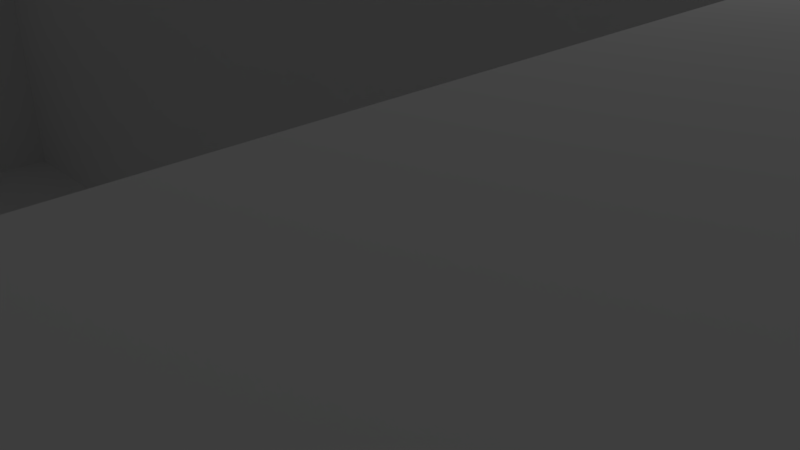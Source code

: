 # Source: Map_0.2.blend  (saved by Blender 2.79.0; exported with 4.5.12 LTS)
import bpy
from mathutils import Matrix  # noqa: F401  (used for matrix-valued properties, if any)

bpy.ops.wm.read_factory_settings(use_empty=True)
scene = bpy.context.scene
scene.name = 'Scene'

# ---- collections
col_collection_1 = bpy.data.collections.new('Collection 1'); scene.collection.children.link(col_collection_1)

# ---- materials (node trees are filled in below, after node groups)
mat_material = bpy.data.materials.new('Material')
mat_material.alpha_threshold = 0.0
mat_material.use_transparent_shadow = False
mat_material.roughness = 0.5
mat_material.line_color = (0.0, 0.0, 0.0, 1.0)

# ---- material node trees

# ---- world
world_world = bpy.data.worlds.new('World'); scene.world = world_world
world_world.color = (0.05088, 0.05088, 0.05088)
world_world.use_sun_shadow = False
world_world.sun_shadow_jitter_overblur = 0.0
world_world.cycles.sampling_method = 'MANUAL'

# ---- cameras
cam_camera = bpy.data.cameras.new('Camera')
cam_camera.clip_end = 100.0
cam_camera.lens = 35.0
cam_camera.sensor_width = 32.0
cam_camera.sensor_height = 18.0
cam_camera.ortho_scale = 7.314
cam_camera.dof.focus_distance = 0.0
cam_camera.dof.aperture_fstop = 128.0

# ---- lights
light_lamp = bpy.data.lights.new('Lamp', 'POINT')
light_lamp.transmission_factor = 0.0
light_lamp.cutoff_distance = 30.0
light_lamp.energy = 100.0
light_lamp.shadow_buffer_clip_start = 1.001
light_lamp.shadow_soft_size = 0.1
light_lamp.shadow_maximum_resolution = 0.006
light_lamp.use_absolute_resolution = True

# ---- meshes
me_cube = bpy.data.meshes.new('Cube')
me_cube.from_pydata([(1.0, 1.0, -1.0), (1.0, -1.0, -1.0), (-1.0, -1.0, -1.0), (-1.0, 1.0, -1.0), (1.0, 1.0, 1.0), (1.0, -1.0, 1.0), (-1.0, -1.0, 1.0), (-1.0, 1.0, 1.0), (1.0, 0.932, -1.0), (1.0, 0.8653, -1.0), (1.0, 0.7986, -1.0), (1.0, 0.732, -1.0), (1.0, 0.6653, -1.0), (1.0, 0.5986, -1.0), (1.0, 0.532, -1.0), (1.0, 0.4653, -1.0), (1.0, 0.3986, -1.0), (1.0, 0.332, -1.0), (1.0, 0.2653, -1.0), (1.0, 0.1986, -1.0), (1.0, 0.132, -1.0), (1.0, 0.0653, -1.0), (1.0, -0.00137, -1.0), (1.0, -0.06804, -1.0), (1.0, -0.1347, -1.0), (1.0, -0.2014, -1.0), (1.0, -0.268, -1.0), (1.0, -0.3347, -1.0), (1.0, -0.4014, -1.0), (1.0, -0.468, -1.0), (1.0, -0.5347, -1.0), (1.0, -0.6014, -1.0), (1.0, -0.668, -1.0), (1.0, -0.7347, -1.0), (1.0, -0.8014, -1.0), (1.0, -0.868, -1.0), (1.0, -0.9347, -1.0), (-1.0, -0.9347, -1.0), (-1.0, -0.868, -1.0), (-1.0, -0.8014, -1.0), (-1.0, -0.7347, -1.0), (-1.0, -0.668, -1.0), (-1.0, -0.6014, -1.0), (-1.0, -0.5347, -1.0), (-1.0, -0.468, -1.0), (-1.0, -0.4014, -1.0), (-1.0, -0.3347, -1.0), (-1.0, -0.268, -1.0), (-1.0, -0.2014, -1.0), (-1.0, -0.1347, -1.0), (-1.0, -0.06804, -1.0), (-1.0, -0.00137, -1.0), (-1.0, 0.0653, -1.0), (-1.0, 0.132, -1.0), (-1.0, 0.1986, -1.0), (-1.0, 0.2653, -1.0), (-1.0, 0.332, -1.0), (-1.0, 0.3986, -1.0), (-1.0, 0.4653, -1.0), (-1.0, 0.532, -1.0), (-1.0, 0.5986, -1.0), (-1.0, 0.6653, -1.0), (-1.0, 0.732, -1.0), (-1.0, 0.7986, -1.0), (-1.0, 0.8653, -1.0), (-1.0, 0.932, -1.0), (1.0, 0.932, 1.0), (1.0, 0.8653, 1.0), (1.0, 0.7986, 1.0), (1.0, 0.732, 1.0), (1.0, 0.6653, 1.0), (1.0, 0.5986, 1.0), (1.0, 0.532, 1.0), (1.0, 0.4653, 1.0), (1.0, 0.3986, 1.0), (1.0, 0.332, 1.0), (1.0, 0.2653, 1.0), (1.0, 0.1986, 1.0), (1.0, 0.132, 1.0), (1.0, 0.0653, 1.0), (1.0, -0.00137, 1.0), (1.0, -0.06804, 1.0), (1.0, -0.1347, 1.0), (1.0, -0.2014, 1.0), (1.0, -0.268, 1.0), (1.0, -0.3347, 1.0), (1.0, -0.4014, 1.0), (1.0, -0.468, 1.0), (1.0, -0.5347, 1.0), (1.0, -0.6014, 1.0), (1.0, -0.668, 1.0), (1.0, -0.7347, 1.0), (1.0, -0.8014, 1.0), (1.0, -0.868, 1.0), (1.0, -0.9347, 1.0), (-1.0, -0.9347, 1.0), (-1.0, -0.868, 1.0), (-1.0, -0.8014, 1.0), (-1.0, -0.7347, 1.0), (-1.0, -0.668, 1.0), (-1.0, -0.6014, 1.0), (-1.0, -0.5347, 1.0), (-1.0, -0.468, 1.0), (-1.0, -0.4014, 1.0), (-1.0, -0.3347, 1.0), (-1.0, -0.268, 1.0), (-1.0, -0.2014, 1.0), (-1.0, -0.1347, 1.0), (-1.0, -0.06804, 1.0), (-1.0, -0.00137, 1.0), (-1.0, 0.0653, 1.0), (-1.0, 0.132, 1.0), (-1.0, 0.1986, 1.0), (-1.0, 0.2653, 1.0), (-1.0, 0.332, 1.0), (-1.0, 0.3986, 1.0), (-1.0, 0.4653, 1.0), (-1.0, 0.532, 1.0), (-1.0, 0.5986, 1.0), (-1.0, 0.6653, 1.0), (-1.0, 0.732, 1.0), (-1.0, 0.7986, 1.0), (-1.0, 0.8653, 1.0), (-1.0, 0.932, 1.0), (0.9048, 1.0, -1.0), (0.8095, 1.0, -1.0), (0.7143, 1.0, -1.0), (0.619, 1.0, -1.0), (0.5238, 1.0, -1.0), (0.4286, 1.0, -1.0), (0.3333, 1.0, -1.0), (0.2381, 1.0, -1.0), (0.1429, 1.0, -1.0), (0.04762, 1.0, -1.0), (-0.04762, 1.0, -1.0), (-0.1429, 1.0, -1.0), (-0.2381, 1.0, -1.0), (-0.3333, 1.0, -1.0), (-0.4286, 1.0, -1.0), (-0.5238, 1.0, -1.0), (-0.619, 1.0, -1.0), (-0.7143, 1.0, -1.0), (-0.8095, 1.0, -1.0), (-0.9048, 1.0, -1.0), (0.9048, -1.0, -1.0), (0.8095, -1.0, -1.0), (0.7143, -1.0, -1.0), (0.619, -1.0, -1.0), (0.5238, -1.0, -1.0), (0.4286, -1.0, -1.0), (0.3333, -1.0, -1.0), (0.2381, -1.0, -1.0), (0.1429, -1.0, -1.0), (0.04762, -1.0, -1.0), (-0.04762, -1.0, -1.0), (-0.1429, -1.0, -1.0), (-0.2381, -1.0, -1.0), (-0.3333, -1.0, -1.0), (-0.4286, -1.0, -1.0), (-0.5238, -1.0, -1.0), (-0.619, -1.0, -1.0), (-0.7143, -1.0, -1.0), (-0.8095, -1.0, -1.0), (-0.9048, -1.0, -1.0), (0.9048, 1.0, 1.0), (0.8095, 1.0, 1.0), (0.7143, 1.0, 1.0), (0.619, 1.0, 1.0), (0.5238, 1.0, 1.0), (0.4286, 1.0, 1.0), (0.3333, 1.0, 1.0), (0.2381, 1.0, 1.0), (0.1429, 1.0, 1.0), (0.04762, 1.0, 1.0), (-0.04762, 1.0, 1.0), (-0.1429, 1.0, 1.0), (-0.2381, 1.0, 1.0), (-0.3333, 1.0, 1.0), (-0.4286, 1.0, 1.0), (-0.5238, 1.0, 1.0), (-0.619, 1.0, 1.0), (-0.7143, 1.0, 1.0), (-0.8095, 1.0, 1.0), (-0.9048, 1.0, 1.0), (0.9048, -1.0, 1.0), (0.8095, -1.0, 1.0), (0.7143, -1.0, 1.0), (0.619, -1.0, 1.0), (0.5238, -1.0, 1.0), (0.4286, -1.0, 1.0), (0.3333, -1.0, 1.0), (0.2381, -1.0, 1.0), (0.1429, -1.0, 1.0), (0.04762, -1.0, 1.0), (-0.04762, -1.0, 1.0), (-0.1429, -1.0, 1.0), (-0.2381, -1.0, 1.0), (-0.3333, -1.0, 1.0), (-0.4286, -1.0, 1.0), (-0.5238, -1.0, 1.0), (-0.619, -1.0, 1.0), (-0.7143, -1.0, 1.0), (-0.8095, -1.0, 1.0), (-0.9048, -1.0, 1.0), (-0.9048, 0.932, 1.0), (-0.8095, 0.932, 1.0), (-0.7143, 0.932, 1.0), (-0.619, 0.932, 1.0), (-0.5238, 0.932, 1.0), (-0.4286, 0.932, 1.0), (-0.3333, 0.932, 1.0), (-0.2381, 0.932, 1.0), (-0.1429, 0.932, 1.0), (-0.04762, 0.932, 1.0), (0.04762, 0.932, 1.0), (0.1429, 0.932, 1.0), (0.2381, 0.932, 1.0), (0.3333, 0.932, 1.0), (0.4286, 0.932, 1.0), (0.5238, 0.932, 1.0), (0.619, 0.932, 1.0), (0.7143, 0.932, 1.0), (0.8095, 0.932, 1.0), (0.9048, 0.932, 1.0), (-0.9048, 0.8653, 1.0), (-0.8095, 0.8653, 1.0), (-0.7143, 0.8653, 1.0), (-0.619, 0.8653, 1.0), (-0.5238, 0.8653, 1.0), (-0.4286, 0.8653, 1.0), (-0.3333, 0.8653, 1.0), (-0.2381, 0.8653, 1.0), (-0.1429, 0.8653, 1.0), (-0.04762, 0.8653, 1.0), (0.04762, 0.8653, 1.0), (0.1429, 0.8653, 1.0), (0.2381, 0.8653, 1.0), (0.3333, 0.8653, 1.0), (0.4286, 0.8653, 1.0), (0.5238, 0.8653, 1.0), (0.619, 0.8653, 1.0), (0.7143, 0.8653, 1.0), (0.8095, 0.8653, 1.0), (0.9048, 0.8653, 1.0), (-0.9048, 0.7986, 1.0), (-0.8095, 0.7986, 1.0), (-0.7143, 0.7986, 1.0), (-0.619, 0.7986, 1.0), (-0.5238, 0.7986, 1.0), (-0.4286, 0.7986, 1.0), (-0.3333, 0.7986, 1.0), (-0.2381, 0.7986, 1.0), (-0.1429, 0.7986, 1.0), (-0.04762, 0.7986, 1.0), (0.04762, 0.7986, 1.0), (0.1429, 0.7986, 1.0), (0.2381, 0.7986, 1.0), (0.3333, 0.7986, 1.0), (0.4286, 0.7986, 1.0), (0.5238, 0.7986, 1.0), (0.619, 0.7986, 1.0), (0.7143, 0.7986, 1.0), (0.8095, 0.7986, 1.0), (0.9048, 0.7986, 1.0), (-0.9048, 0.732, 1.0), (-0.8095, 0.732, 1.0), (-0.7143, 0.732, 1.0), (-0.619, 0.732, 1.0), (-0.5238, 0.732, 1.0), (-0.4286, 0.732, 1.0), (-0.3333, 0.732, 1.0), (-0.2381, 0.732, 1.0), (-0.1429, 0.732, 1.0), (-0.04762, 0.732, 1.0), (0.04762, 0.732, 1.0), (0.1429, 0.732, 1.0), (0.2381, 0.732, 1.0), (0.3333, 0.732, 1.0), (0.4286, 0.732, 1.0), (0.5238, 0.732, 1.0), (0.619, 0.732, 1.0), (0.7143, 0.732, 1.0), (0.8095, 0.732, 1.0), (0.9048, 0.732, 1.0), (-0.9048, 0.6653, 1.0), (-0.8095, 0.6653, 1.0), (-0.7143, 0.6653, 1.0), (-0.619, 0.6653, 1.0), (-0.5238, 0.6653, 1.0), (-0.4286, 0.6653, 1.0), (-0.3333, 0.6653, 1.0), (-0.2381, 0.6653, 1.0), (-0.1429, 0.6653, 1.0), (-0.04762, 0.6653, 1.0), (0.04762, 0.6653, 1.0), (0.1429, 0.6653, 1.0), (0.2381, 0.6653, 1.0), (0.3333, 0.6653, 1.0), (0.4286, 0.6653, 1.0), (0.5238, 0.6653, 1.0), (0.619, 0.6653, 1.0), (0.7143, 0.6653, 1.0), (0.8095, 0.6653, 1.0), (0.9048, 0.6653, 1.0), (-0.9048, 0.5986, 1.0), (-0.8095, 0.5986, 1.0), (-0.7143, 0.5986, 1.0), (-0.619, 0.5986, 1.0), (-0.5238, 0.5986, 1.0), (-0.4286, 0.5986, 1.0), (-0.3333, 0.5986, 1.0), (-0.2381, 0.5986, 1.0), (-0.1429, 0.5986, 1.0), (-0.04762, 0.5986, 1.0), (0.04762, 0.5986, 1.0), (0.1429, 0.5986, 1.0), (0.2381, 0.5986, 1.0), (0.3333, 0.5986, 1.0), (0.4286, 0.5986, 1.0), (0.5238, 0.5986, 1.0), (0.619, 0.5986, 1.0), (0.7143, 0.5986, 1.0), (0.8095, 0.5986, 1.0), (0.9048, 0.5986, 1.0), (-0.9048, 0.532, 1.0), (-0.8095, 0.532, 1.0), (-0.7143, 0.532, 1.0), (-0.619, 0.532, 1.0), (-0.5238, 0.532, 1.0), (-0.4286, 0.532, 1.0), (-0.3333, 0.532, 1.0), (-0.2381, 0.532, 1.0), (-0.1429, 0.532, 1.0), (-0.04762, 0.532, 1.0), (0.04762, 0.532, 1.0), (0.1429, 0.532, 1.0), (0.2381, 0.532, 1.0), (0.3333, 0.532, 1.0), (0.4286, 0.532, 1.0), (0.5238, 0.532, 1.0), (0.619, 0.532, 1.0), (0.7143, 0.532, 1.0), (0.8095, 0.532, 1.0), (0.9048, 0.532, 1.0), (-0.9048, 0.4653, 1.0), (-0.8095, 0.4653, 1.0), (-0.7143, 0.4653, 1.0), (-0.619, 0.4653, 1.0), (-0.5238, 0.4653, 1.0), (-0.4286, 0.4653, 1.0), (-0.3333, 0.4653, 1.0), (-0.2381, 0.4653, 1.0), (-0.1429, 0.4653, 1.0), (-0.04762, 0.4653, 1.0), (0.04762, 0.4653, 1.0), (0.1429, 0.4653, 1.0), (0.2381, 0.4653, 1.0), (0.3333, 0.4653, 1.0), (0.4286, 0.4653, 1.0), (0.5238, 0.4653, 1.0), (0.619, 0.4653, 1.0), (0.7143, 0.4653, 1.0), (0.8095, 0.4653, 1.0), (0.9048, 0.4653, 1.0), (-0.9048, 0.3986, 1.0), (-0.8095, 0.3986, 1.0), (-0.7143, 0.3986, 1.0), (-0.619, 0.3986, 1.0), (-0.5238, 0.3986, 1.0), (-0.4286, 0.3986, 1.0), (-0.3333, 0.3986, 1.0), (-0.2381, 0.3986, 1.0), (-0.1429, 0.3986, 1.0), (-0.04762, 0.3986, 1.0), (0.04762, 0.3986, 1.0), (0.1429, 0.3986, 1.0), (0.2381, 0.3986, 1.0), (0.3333, 0.3986, 1.0), (0.4286, 0.3986, 1.0), (0.5238, 0.3986, 1.0), (0.619, 0.3986, 1.0), (0.7143, 0.3986, 1.0), (0.8095, 0.3986, 1.0), (0.9048, 0.3986, 1.0), (-0.9048, 0.332, 1.0), (-0.8095, 0.332, 1.0), (-0.7143, 0.332, 1.0), (-0.619, 0.332, 1.0), (-0.5238, 0.332, 1.0), (-0.4286, 0.332, 1.0), (-0.3333, 0.332, 1.0), (-0.2381, 0.332, 1.0), (-0.1429, 0.332, 1.0), (-0.04762, 0.332, 1.0), (0.04762, 0.332, 1.0), (0.1429, 0.332, 1.0), (0.2381, 0.332, 1.0), (0.3333, 0.332, 1.0), (0.4286, 0.332, 1.0), (0.5238, 0.332, 1.0), (0.619, 0.332, 1.0), (0.7143, 0.332, 1.0), (0.8095, 0.332, 1.0), (0.9048, 0.332, 1.0), (-0.9048, 0.2653, 1.0), (-0.8095, 0.2653, 1.0), (-0.7143, 0.2653, 1.0), (-0.619, 0.2653, 1.0), (-0.5238, 0.2653, 1.0), (-0.4286, 0.2653, 1.0), (-0.3333, 0.2653, 1.0), (-0.2381, 0.2653, 1.0), (-0.1429, 0.2653, 1.0), (-0.04762, 0.2653, 1.0), (0.04762, 0.2653, 1.0), (0.1429, 0.2653, 1.0), (0.2381, 0.2653, 1.0), (0.3333, 0.2653, 1.0), (0.4286, 0.2653, 1.0), (0.5238, 0.2653, 1.0), (0.619, 0.2653, 1.0), (0.7143, 0.2653, 1.0), (0.8095, 0.2653, 1.0), (0.9048, 0.2653, 1.0), (-0.9048, 0.1986, 1.0), (-0.8095, 0.1986, 1.0), (-0.7143, 0.1986, 1.0), (-0.619, 0.1986, 1.0), (-0.5238, 0.1986, 1.0), (-0.4286, 0.1986, 1.0), (-0.3333, 0.1986, 1.0), (-0.2381, 0.1986, 1.0), (-0.1429, 0.1986, 1.0), (-0.04762, 0.1986, 1.0), (0.04762, 0.1986, 1.0), (0.1429, 0.1986, 1.0), (0.2381, 0.1986, 1.0), (0.3333, 0.1986, 1.0), (0.4286, 0.1986, 1.0), (0.5238, 0.1986, 1.0), (0.619, 0.1986, 1.0), (0.7143, 0.1986, 1.0), (0.8095, 0.1986, 1.0), (0.9048, 0.1986, 1.0), (-0.9048, 0.132, 1.0), (-0.8095, 0.132, 1.0), (-0.7143, 0.132, 1.0), (-0.619, 0.132, 1.0), (-0.5238, 0.132, 1.0), (-0.4286, 0.132, 1.0), (-0.3333, 0.132, 1.0), (-0.2381, 0.132, 1.0), (-0.1429, 0.132, 1.0), (-0.04762, 0.132, 1.0), (0.04762, 0.132, 1.0), (0.1429, 0.132, 1.0), (0.2381, 0.132, 1.0), (0.3333, 0.132, 1.0), (0.4286, 0.132, 1.0), (0.5238, 0.132, 1.0), (0.619, 0.132, 1.0), (0.7143, 0.132, 1.0), (0.8095, 0.132, 1.0), (0.9048, 0.132, 1.0), (-0.9048, 0.0653, 1.0), (-0.8095, 0.0653, 1.0), (-0.7143, 0.0653, 1.0), (-0.619, 0.0653, 1.0), (-0.5238, 0.0653, 1.0), (-0.4286, 0.0653, 1.0), (-0.3333, 0.0653, 1.0), (-0.2381, 0.0653, 1.0), (-0.1429, 0.0653, 1.0), (-0.04762, 0.0653, 1.0), (0.04762, 0.0653, 1.0), (0.1429, 0.0653, 1.0), (0.2381, 0.0653, 1.0), (0.3333, 0.0653, 1.0), (0.4286, 0.0653, 1.0), (0.5238, 0.0653, 1.0), (0.619, 0.0653, 1.0), (0.7143, 0.0653, 1.0), (0.8095, 0.0653, 1.0), (0.9048, 0.0653, 1.0), (-0.9048, -0.00137, 1.0), (-0.8095, -0.00137, 1.0), (-0.7143, -0.00137, 1.0), (-0.619, -0.00137, 1.0), (-0.5238, -0.00137, 1.0), (-0.4286, -0.00137, 1.0), (-0.3333, -0.00137, 1.0), (-0.2381, -0.00137, 1.0), (-0.1429, -0.00137, 1.0), (-0.04762, -0.00137, 1.0), (0.04762, -0.00137, 1.0), (0.1429, -0.00137, 1.0), (0.2381, -0.00137, 1.0), (0.3333, -0.00137, 1.0), (0.4286, -0.00137, 1.0), (0.5238, -0.00137, 1.0), (0.619, -0.00137, 1.0), (0.7143, -0.00137, 1.0), (0.8095, -0.00137, 1.0), (0.9048, -0.00137, 1.0), (-0.9048, -0.06804, 1.0), (-0.8095, -0.06804, 1.0), (-0.7143, -0.06804, 1.0), (-0.619, -0.06804, 1.0), (-0.5238, -0.06804, 1.0), (-0.4286, -0.06804, 1.0), (-0.3333, -0.06804, 1.0), (-0.2381, -0.06804, 1.0), (-0.1429, -0.06804, 1.0), (-0.04762, -0.06804, 1.0), (0.04762, -0.06804, 1.0), (0.1429, -0.06804, 1.0), (0.2381, -0.06804, 1.0), (0.3333, -0.06804, 1.0), (0.4286, -0.06804, 1.0), (0.5238, -0.06804, 1.0), (0.619, -0.06804, 1.0), (0.7143, -0.06804, 1.0), (0.8095, -0.06804, 1.0), (0.9048, -0.06804, 1.0), (-0.9048, -0.1347, 1.0), (-0.8095, -0.1347, 1.0), (-0.7143, -0.1347, 1.0), (-0.619, -0.1347, 1.0), (-0.5238, -0.1347, 1.0), (-0.4286, -0.1347, 1.0), (-0.3333, -0.1347, 1.0), (-0.2381, -0.1347, 1.0), (-0.1429, -0.1347, 1.0), (-0.04762, -0.1347, 1.0), (0.04762, -0.1347, 1.0), (0.1429, -0.1347, 1.0), (0.2381, -0.1347, 1.0), (0.3333, -0.1347, 1.0), (0.4286, -0.1347, 1.0), (0.5238, -0.1347, 1.0), (0.619, -0.1347, 1.0), (0.7143, -0.1347, 1.0), (0.8095, -0.1347, 1.0), (0.9048, -0.1347, 1.0), (-0.9048, -0.2014, 1.0), (-0.8095, -0.2014, 1.0), (-0.7143, -0.2014, 1.0), (-0.619, -0.2014, 1.0), (-0.5238, -0.2014, 1.0), (-0.4286, -0.2014, 1.0), (-0.3333, -0.2014, 1.0), (-0.2381, -0.2014, 1.0), (-0.1429, -0.2014, 1.0), (-0.04762, -0.2014, 1.0), (0.04762, -0.2014, 1.0), (0.1429, -0.2014, 1.0), (0.2381, -0.2014, 1.0), (0.3333, -0.2014, 1.0), (0.4286, -0.2014, 1.0), (0.5238, -0.2014, 1.0), (0.619, -0.2014, 1.0), (0.7143, -0.2014, 1.0), (0.8095, -0.2014, 1.0), (0.9048, -0.2014, 1.0), (-0.9048, -0.268, 1.0), (-0.8095, -0.268, 1.0), (-0.7143, -0.268, 1.0), (-0.619, -0.268, 1.0), (-0.5238, -0.268, 1.0), (-0.4286, -0.268, 1.0), (-0.3333, -0.268, 1.0), (-0.2381, -0.268, 1.0), (-0.1429, -0.268, 1.0), (-0.04762, -0.268, 1.0), (0.04762, -0.268, 1.0), (0.1429, -0.268, 1.0), (0.2381, -0.268, 1.0), (0.3333, -0.268, 1.0), (0.4286, -0.268, 1.0), (0.5238, -0.268, 1.0), (0.619, -0.268, 1.0), (0.7143, -0.268, 1.0), (0.8095, -0.268, 1.0), (0.9048, -0.268, 1.0), (-0.9048, -0.3347, 1.0), (-0.8095, -0.3347, 1.0), (-0.7143, -0.3347, 1.0), (-0.619, -0.3347, 1.0), (-0.5238, -0.3347, 1.0), (-0.4286, -0.3347, 1.0), (-0.3333, -0.3347, 1.0), (-0.2381, -0.3347, 1.0), (-0.1429, -0.3347, 1.0), (-0.04762, -0.3347, 1.0), (0.04762, -0.3347, 1.0), (0.1429, -0.3347, 1.0), (0.2381, -0.3347, 1.0), (0.3333, -0.3347, 1.0), (0.4286, -0.3347, 1.0), (0.5238, -0.3347, 1.0), (0.619, -0.3347, 1.0), (0.7143, -0.3347, 1.0), (0.8095, -0.3347, 1.0), (0.9048, -0.3347, 1.0), (-0.9048, -0.4014, 1.0), (-0.8095, -0.4014, 1.0), (-0.7143, -0.4014, 1.0), (-0.619, -0.4014, 1.0), (-0.5238, -0.4014, 1.0), (-0.4286, -0.4014, 1.0), (-0.3333, -0.4014, 1.0), (-0.2381, -0.4014, 1.0), (-0.1429, -0.4014, 1.0), (-0.04762, -0.4014, 1.0), (0.04762, -0.4014, 1.0), (0.1429, -0.4014, 1.0), (0.2381, -0.4014, 1.0), (0.3333, -0.4014, 1.0), (0.4286, -0.4014, 1.0), (0.5238, -0.4014, 1.0), (0.619, -0.4014, 1.0), (0.7143, -0.4014, 1.0), (0.8095, -0.4014, 1.0), (0.9048, -0.4014, 1.0), (-0.9048, -0.468, 1.0), (-0.8095, -0.468, 1.0), (-0.7143, -0.468, 1.0), (-0.619, -0.468, 1.0), (-0.5238, -0.468, 1.0), (-0.4286, -0.468, 1.0), (-0.3333, -0.468, 1.0), (-0.2381, -0.468, 1.0), (-0.1429, -0.468, 1.0), (-0.04762, -0.468, 1.0), (0.04762, -0.468, 1.0), (0.1429, -0.468, 1.0), (0.2381, -0.468, 1.0), (0.3333, -0.468, 1.0), (0.4286, -0.468, 1.0), (0.5238, -0.468, 1.0), (0.619, -0.468, 1.0), (0.7143, -0.468, 1.0), (0.8095, -0.468, 1.0), (0.9048, -0.468, 1.0), (-0.9048, -0.5347, 1.0), (-0.8095, -0.5347, 1.0), (-0.7143, -0.5347, 1.0), (-0.619, -0.5347, 1.0), (-0.5238, -0.5347, 1.0), (-0.4286, -0.5347, 1.0), (-0.3333, -0.5347, 1.0), (-0.2381, -0.5347, 1.0), (-0.1429, -0.5347, 1.0), (-0.04762, -0.5347, 1.0), (0.04762, -0.5347, 1.0), (0.1429, -0.5347, 1.0), (0.2381, -0.5347, 1.0), (0.3333, -0.5347, 1.0), (0.4286, -0.5347, 1.0), (0.5238, -0.5347, 1.0), (0.619, -0.5347, 1.0), (0.7143, -0.5347, 1.0), (0.8095, -0.5347, 1.0), (0.9048, -0.5347, 1.0), (-0.9048, -0.6014, 1.0), (-0.8095, -0.6014, 1.0), (-0.7143, -0.6014, 1.0), (-0.619, -0.6014, 1.0), (-0.5238, -0.6014, 1.0), (-0.4286, -0.6014, 1.0), (-0.3333, -0.6014, 1.0), (-0.2381, -0.6014, 1.0), (-0.1429, -0.6014, 1.0), (-0.04762, -0.6014, 1.0), (0.04762, -0.6014, 1.0), (0.1429, -0.6014, 1.0), (0.2381, -0.6014, 1.0), (0.3333, -0.6014, 1.0), (0.4286, -0.6014, 1.0), (0.5238, -0.6014, 1.0), (0.619, -0.6014, 1.0), (0.7143, -0.6014, 1.0), (0.8095, -0.6014, 1.0), (0.9048, -0.6014, 1.0), (-0.9048, -0.668, 1.0), (-0.8095, -0.668, 1.0), (-0.7143, -0.668, 1.0), (-0.619, -0.668, 1.0), (-0.5238, -0.668, 1.0), (-0.4286, -0.668, 1.0), (-0.3333, -0.668, 1.0), (-0.2381, -0.668, 1.0), (-0.1429, -0.668, 1.0), (-0.04762, -0.668, 1.0), (0.04762, -0.668, 1.0), (0.1429, -0.668, 1.0), (0.2381, -0.668, 1.0), (0.3333, -0.668, 1.0), (0.4286, -0.668, 1.0), (0.5238, -0.668, 1.0), (0.619, -0.668, 1.0), (0.7143, -0.668, 1.0), (0.8095, -0.668, 1.0), (0.9048, -0.668, 1.0), (-0.9048, -0.7347, 1.0), (-0.8095, -0.7347, 1.0), (-0.7143, -0.7347, 1.0), (-0.619, -0.7347, 1.0), (-0.5238, -0.7347, 1.0), (-0.4286, -0.7347, 1.0), (-0.3333, -0.7347, 1.0), (-0.2381, -0.7347, 1.0), (-0.1429, -0.7347, 1.0), (-0.04762, -0.7347, 1.0), (0.04762, -0.7347, 1.0), (0.1429, -0.7347, 1.0), (0.2381, -0.7347, 1.0), (0.3333, -0.7347, 1.0), (0.4286, -0.7347, 1.0), (0.5238, -0.7347, 1.0), (0.619, -0.7347, 1.0), (0.7143, -0.7347, 1.0), (0.8095, -0.7347, 1.0), (0.9048, -0.7347, 1.0), (-0.9048, -0.8014, 1.0), (-0.8095, -0.8014, 1.0), (-0.7143, -0.8014, 1.0), (-0.619, -0.8014, 1.0), (-0.5238, -0.8014, 1.0), (-0.4286, -0.8014, 1.0), (-0.3333, -0.8014, 1.0), (-0.2381, -0.8014, 1.0), (-0.1429, -0.8014, 1.0), (-0.04762, -0.8014, 1.0), (0.04762, -0.8014, 1.0), (0.1429, -0.8014, 1.0), (0.2381, -0.8014, 1.0), (0.3333, -0.8014, 1.0), (0.4286, -0.8014, 1.0), (0.5238, -0.8014, 1.0), (0.619, -0.8014, 1.0), (0.7143, -0.8014, 1.0), (0.8095, -0.8014, 1.0), (0.9048, -0.8014, 1.0), (-0.9048, -0.868, 1.0), (-0.8095, -0.868, 1.0), (-0.7143, -0.868, 1.0), (-0.619, -0.868, 1.0), (-0.5238, -0.868, 1.0), (-0.4286, -0.868, 1.0), (-0.3333, -0.868, 1.0), (-0.2381, -0.868, 1.0), (-0.1429, -0.868, 1.0), (-0.04762, -0.868, 1.0), (0.04762, -0.868, 1.0), (0.1429, -0.868, 1.0), (0.2381, -0.868, 1.0), (0.3333, -0.868, 1.0), (0.4286, -0.868, 1.0), (0.5238, -0.868, 1.0), (0.619, -0.868, 1.0), (0.7143, -0.868, 1.0), (0.8095, -0.868, 1.0), (0.9048, -0.868, 1.0), (-0.9048, -0.9347, 1.0), (-0.8095, -0.9347, 1.0), (-0.7143, -0.9347, 1.0), (-0.619, -0.9347, 1.0), (-0.5238, -0.9347, 1.0), (-0.4286, -0.9347, 1.0), (-0.3333, -0.9347, 1.0), (-0.2381, -0.9347, 1.0), (-0.1429, -0.9347, 1.0), (-0.04762, -0.9347, 1.0), (0.04762, -0.9347, 1.0), (0.1429, -0.9347, 1.0), (0.2381, -0.9347, 1.0), (0.3333, -0.9347, 1.0), (0.4286, -0.9347, 1.0), (0.5238, -0.9347, 1.0), (0.619, -0.9347, 1.0), (0.7143, -0.9347, 1.0), (0.8095, -0.9347, 1.0), (0.9048, -0.9347, 1.0), (0.9048, 0.932, -1.0), (0.8095, 0.932, -1.0), (0.7143, 0.932, -1.0), (0.619, 0.932, -1.0), (0.5238, 0.932, -1.0), (0.4286, 0.932, -1.0), (0.3333, 0.932, -1.0), (0.2381, 0.932, -1.0), (0.1429, 0.932, -1.0), (0.04762, 0.932, -1.0), (-0.04762, 0.932, -1.0), (-0.1429, 0.932, -1.0), (-0.2381, 0.932, -1.0), (-0.3333, 0.932, -1.0), (-0.4286, 0.932, -1.0), (-0.5238, 0.932, -1.0), (-0.619, 0.932, -1.0), (-0.7143, 0.932, -1.0), (-0.8095, 0.932, -1.0), (-0.9048, 0.932, -1.0), (0.9048, 0.8653, -1.0), (0.8095, 0.8653, -1.0), (0.7143, 0.8653, -1.0), (0.619, 0.8653, -1.0), (0.5238, 0.8653, -1.0), (0.4286, 0.8653, -1.0), (0.3333, 0.8653, -1.0), (0.2381, 0.8653, -1.0), (0.1429, 0.8653, -1.0), (0.04762, 0.8653, -1.0), (-0.04762, 0.8653, -1.0), (-0.1429, 0.8653, -1.0), (-0.2381, 0.8653, -1.0), (-0.3333, 0.8653, -1.0), (-0.4286, 0.8653, -1.0), (-0.5238, 0.8653, -1.0), (-0.619, 0.8653, -1.0), (-0.7143, 0.8653, -1.0), (-0.8095, 0.8653, -1.0), (-0.9048, 0.8653, -1.0), (0.9048, 0.7986, -1.0), (0.8095, 0.7986, -1.0), (0.7143, 0.7986, -1.0), (0.619, 0.7986, -1.0), (0.5238, 0.7986, -1.0), (0.4286, 0.7986, -1.0), (0.3333, 0.7986, -1.0), (0.2381, 0.7986, -1.0), (0.1429, 0.7986, -1.0), (0.04762, 0.7986, -1.0), (-0.04762, 0.7986, -1.0), (-0.1429, 0.7986, -1.0), (-0.2381, 0.7986, -1.0), (-0.3333, 0.7986, -1.0), (-0.4286, 0.7986, -1.0), (-0.5238, 0.7986, -1.0), (-0.619, 0.7986, -1.0), (-0.7143, 0.7986, -1.0), (-0.8095, 0.7986, -1.0), (-0.9048, 0.7986, -1.0), (0.9048, 0.732, -1.0), (0.8095, 0.732, -1.0), (0.7143, 0.732, -1.0), (0.619, 0.732, -1.0), (0.5238, 0.732, -1.0), (0.4286, 0.732, -1.0), (0.3333, 0.732, -1.0), (0.2381, 0.732, -1.0), (0.1429, 0.732, -1.0), (0.04762, 0.732, -1.0), (-0.04762, 0.732, -1.0), (-0.1429, 0.732, -1.0), (-0.2381, 0.732, -1.0), (-0.3333, 0.732, -1.0), (-0.4286, 0.732, -1.0), (-0.5238, 0.732, -1.0), (-0.619, 0.732, -1.0), (-0.7143, 0.732, -1.0), (-0.8095, 0.732, -1.0), (-0.9048, 0.732, -1.0), (0.9048, 0.6653, -1.0), (0.8095, 0.6653, -1.0), (0.7143, 0.6653, -1.0), (0.619, 0.6653, -1.0), (0.5238, 0.6653, -1.0), (0.4286, 0.6653, -1.0), (0.3333, 0.6653, -1.0), (0.2381, 0.6653, -1.0), (0.1429, 0.6653, -1.0), (0.04762, 0.6653, -1.0), (-0.04762, 0.6653, -1.0), (-0.1429, 0.6653, -1.0), (-0.2381, 0.6653, -1.0), (-0.3333, 0.6653, -1.0), (-0.4286, 0.6653, -1.0), (-0.5238, 0.6653, -1.0), (-0.619, 0.6653, -1.0), (-0.7143, 0.6653, -1.0), (-0.8095, 0.6653, -1.0), (-0.9048, 0.6653, -1.0), (0.9048, 0.5986, -1.0), (0.8095, 0.5986, -1.0), (0.7143, 0.5986, -1.0), (0.619, 0.5986, -1.0), (0.5238, 0.5986, -1.0), (0.4286, 0.5986, -1.0), (0.3333, 0.5986, -1.0), (0.2381, 0.5986, -1.0), (0.1429, 0.5986, -1.0), (0.04762, 0.5986, -1.0), (-0.04762, 0.5986, -1.0), (-0.1429, 0.5986, -1.0), (-0.2381, 0.5986, -1.0), (-0.3333, 0.5986, -1.0), (-0.4286, 0.5986, -1.0), (-0.5238, 0.5986, -1.0), (-0.619, 0.5986, -1.0), (-0.7143, 0.5986, -1.0), (-0.8095, 0.5986, -1.0), (-0.9048, 0.5986, -1.0), (0.9048, 0.532, -1.0), (0.8095, 0.532, -1.0), (0.7143, 0.532, -1.0), (0.619, 0.532, -1.0), (0.5238, 0.532, -1.0), (0.4286, 0.532, -1.0), (0.3333, 0.532, -1.0), (0.2381, 0.532, -1.0), (0.1429, 0.532, -1.0), (0.04762, 0.532, -1.0), (-0.04762, 0.532, -1.0), (-0.1429, 0.532, -1.0), (-0.2381, 0.532, -1.0), (-0.3333, 0.532, -1.0), (-0.4286, 0.532, -1.0), (-0.5238, 0.532, -1.0), (-0.619, 0.532, -1.0), (-0.7143, 0.532, -1.0), (-0.8095, 0.532, -1.0), (-0.9048, 0.532, -1.0), (0.9048, 0.4653, -1.0), (0.8095, 0.4653, -1.0), (0.7143, 0.4653, -1.0), (0.619, 0.4653, -1.0), (0.5238, 0.4653, -1.0), (0.4286, 0.4653, -1.0), (0.3333, 0.4653, -1.0), (0.2381, 0.4653, -1.0), (0.1429, 0.4653, -1.0), (0.04762, 0.4653, -1.0), (-0.04762, 0.4653, -1.0), (-0.1429, 0.4653, -1.0), (-0.2381, 0.4653, -1.0), (-0.3333, 0.4653, -1.0), (-0.4286, 0.4653, -1.0), (-0.5238, 0.4653, -1.0), (-0.619, 0.4653, -1.0), (-0.7143, 0.4653, -1.0), (-0.8095, 0.4653, -1.0), (-0.9048, 0.4653, -1.0), (0.9048, 0.3986, -1.0), (0.8095, 0.3986, -1.0), (0.7143, 0.3986, -1.0), (0.619, 0.3986, -1.0), (0.5238, 0.3986, -1.0), (0.4286, 0.3986, -1.0), (0.3333, 0.3986, -1.0), (0.2381, 0.3986, -1.0), (0.1429, 0.3986, -1.0), (0.04762, 0.3986, -1.0), (-0.04762, 0.3986, -1.0), (-0.1429, 0.3986, -1.0), (-0.2381, 0.3986, -1.0), (-0.3333, 0.3986, -1.0), (-0.4286, 0.3986, -1.0), (-0.5238, 0.3986, -1.0), (-0.619, 0.3986, -1.0), (-0.7143, 0.3986, -1.0), (-0.8095, 0.3986, -1.0), (-0.9048, 0.3986, -1.0), (0.9048, 0.332, -1.0), (0.8095, 0.332, -1.0), (0.7143, 0.332, -1.0), (0.619, 0.332, -1.0), (0.5238, 0.332, -1.0), (0.4286, 0.332, -1.0), (0.3333, 0.332, -1.0), (0.2381, 0.332, -1.0), (0.1429, 0.332, -1.0), (0.04762, 0.332, -1.0), (-0.04762, 0.332, -1.0), (-0.1429, 0.332, -1.0), (-0.2381, 0.332, -1.0), (-0.3333, 0.332, -1.0), (-0.4286, 0.332, -1.0), (-0.5238, 0.332, -1.0), (-0.619, 0.332, -1.0), (-0.7143, 0.332, -1.0), (-0.8095, 0.332, -1.0), (-0.9048, 0.332, -1.0), (0.9048, 0.2653, -1.0), (0.8095, 0.2653, -1.0), (0.7143, 0.2653, -1.0), (0.619, 0.2653, -1.0), (0.5238, 0.2653, -1.0), (0.4286, 0.2653, -1.0), (0.3333, 0.2653, -1.0), (0.2381, 0.2653, -1.0), (0.1429, 0.2653, -1.0), (0.04762, 0.2653, -1.0), (-0.04762, 0.2653, -1.0), (-0.1429, 0.2653, -1.0), (-0.2381, 0.2653, -1.0), (-0.3333, 0.2653, -1.0), (-0.4286, 0.2653, -1.0), (-0.5238, 0.2653, -1.0), (-0.619, 0.2653, -1.0), (-0.7143, 0.2653, -1.0), (-0.8095, 0.2653, -1.0), (-0.9048, 0.2653, -1.0), (0.9048, 0.1986, -1.0), (0.8095, 0.1986, -1.0), (0.7143, 0.1986, -1.0), (0.619, 0.1986, -1.0), (0.5238, 0.1986, -1.0), (0.4286, 0.1986, -1.0), (0.3333, 0.1986, -1.0), (0.2381, 0.1986, -1.0), (0.1429, 0.1986, -1.0), (0.04762, 0.1986, -1.0), (-0.04762, 0.1986, -1.0), (-0.1429, 0.1986, -1.0), (-0.2381, 0.1986, -1.0), (-0.3333, 0.1986, -1.0), (-0.4286, 0.1986, -1.0), (-0.5238, 0.1986, -1.0), (-0.619, 0.1986, -1.0), (-0.7143, 0.1986, -1.0), (-0.8095, 0.1986, -1.0), (-0.9048, 0.1986, -1.0), (0.9048, 0.132, -1.0), (0.8095, 0.132, -1.0), (0.7143, 0.132, -1.0), (0.619, 0.132, -1.0), (0.5238, 0.132, -1.0), (0.4286, 0.132, -1.0), (0.3333, 0.132, -1.0), (0.2381, 0.132, -1.0), (0.1429, 0.132, -1.0), (0.04762, 0.132, -1.0), (-0.04762, 0.132, -1.0), (-0.1429, 0.132, -1.0), (-0.2381, 0.132, -1.0), (-0.3333, 0.132, -1.0), (-0.4286, 0.132, -1.0), (-0.5238, 0.132, -1.0), (-0.619, 0.132, -1.0), (-0.7143, 0.132, -1.0), (-0.8095, 0.132, -1.0), (-0.9048, 0.132, -1.0), (0.9048, 0.0653, -1.0), (0.8095, 0.0653, -1.0), (0.7143, 0.0653, -1.0), (0.619, 0.0653, -1.0), (0.5238, 0.0653, -1.0), (0.4286, 0.0653, -1.0), (0.3333, 0.0653, -1.0), (0.2381, 0.0653, -1.0), (0.1429, 0.0653, -1.0), (0.04762, 0.0653, -1.0), (-0.04762, 0.0653, -1.0), (-0.1429, 0.0653, -1.0), (-0.2381, 0.0653, -1.0), (-0.3333, 0.0653, -1.0), (-0.4286, 0.0653, -1.0), (-0.5238, 0.0653, -1.0), (-0.619, 0.0653, -1.0), (-0.7143, 0.0653, -1.0), (-0.8095, 0.0653, -1.0), (-0.9048, 0.0653, -1.0), (0.9048, -0.00137, -1.0), (0.8095, -0.00137, -1.0), (0.7143, -0.00137, -1.0), (0.619, -0.00137, -1.0), (0.5238, -0.00137, -1.0), (0.4286, -0.00137, -1.0), (0.3333, -0.00137, -1.0), (0.2381, -0.00137, -1.0), (0.1429, -0.00137, -1.0), (0.04762, -0.00137, -1.0), (-0.04762, -0.00137, -1.0), (-0.1429, -0.00137, -1.0), (-0.2381, -0.00137, -1.0), (-0.3333, -0.00137, -1.0), (-0.4286, -0.00137, -1.0), (-0.5238, -0.00137, -1.0), (-0.619, -0.00137, -1.0), (-0.7143, -0.00137, -1.0), (-0.8095, -0.00137, -1.0), (-0.9048, -0.00137, -1.0), (0.9048, -0.06804, -1.0), (0.8095, -0.06804, -1.0), (0.7143, -0.06804, -1.0), (0.619, -0.06804, -1.0), (0.5238, -0.06804, -1.0), (0.4286, -0.06804, -1.0), (0.3333, -0.06804, -1.0), (0.2381, -0.06804, -1.0), (0.1429, -0.06804, -1.0), (0.04762, -0.06804, -1.0), (-0.04762, -0.06804, -1.0), (-0.1429, -0.06804, -1.0), (-0.2381, -0.06804, -1.0), (-0.3333, -0.06804, -1.0), (-0.4286, -0.06804, -1.0), (-0.5238, -0.06804, -1.0), (-0.619, -0.06804, -1.0), (-0.7143, -0.06804, -1.0), (-0.8095, -0.06804, -1.0), (-0.9048, -0.06804, -1.0), (0.9048, -0.1347, -1.0), (0.8095, -0.1347, -1.0), (0.7143, -0.1347, -1.0), (0.619, -0.1347, -1.0), (0.5238, -0.1347, -1.0), (0.4286, -0.1347, -1.0), (0.3333, -0.1347, -1.0), (0.2381, -0.1347, -1.0), (0.1429, -0.1347, -1.0), (0.04762, -0.1347, -1.0), (-0.04762, -0.1347, -1.0), (-0.1429, -0.1347, -1.0), (-0.2381, -0.1347, -1.0), (-0.3333, -0.1347, -1.0), (-0.4286, -0.1347, -1.0), (-0.5238, -0.1347, -1.0), (-0.619, -0.1347, -1.0), (-0.7143, -0.1347, -1.0), (-0.8095, -0.1347, -1.0), (-0.9048, -0.1347, -1.0), (0.9048, -0.2014, -1.0), (0.8095, -0.2014, -1.0), (0.7143, -0.2014, -1.0), (0.619, -0.2014, -1.0), (0.5238, -0.2014, -1.0), (0.4286, -0.2014, -1.0), (0.3333, -0.2014, -1.0), (0.2381, -0.2014, -1.0), (0.1429, -0.2014, -1.0), (0.04762, -0.2014, -1.0), (-0.04762, -0.2014, -1.0), (-0.1429, -0.2014, -1.0), (-0.2381, -0.2014, -1.0), (-0.3333, -0.2014, -1.0), (-0.4286, -0.2014, -1.0), (-0.5238, -0.2014, -1.0), (-0.619, -0.2014, -1.0), (-0.7143, -0.2014, -1.0), (-0.8095, -0.2014, -1.0), (-0.9048, -0.2014, -1.0), (0.9048, -0.268, -1.0), (0.8095, -0.268, -1.0), (0.7143, -0.268, -1.0), (0.619, -0.268, -1.0), (0.5238, -0.268, -1.0), (0.4286, -0.268, -1.0), (0.3333, -0.268, -1.0), (0.2381, -0.268, -1.0), (0.1429, -0.268, -1.0), (0.04762, -0.268, -1.0), (-0.04762, -0.268, -1.0), (-0.1429, -0.268, -1.0), (-0.2381, -0.268, -1.0), (-0.3333, -0.268, -1.0), (-0.4286, -0.268, -1.0), (-0.5238, -0.268, -1.0), (-0.619, -0.268, -1.0), (-0.7143, -0.268, -1.0), (-0.8095, -0.268, -1.0), (-0.9048, -0.268, -1.0), (0.9048, -0.3347, -1.0), (0.8095, -0.3347, -1.0), (0.7143, -0.3347, -1.0), (0.619, -0.3347, -1.0), (0.5238, -0.3347, -1.0), (0.4286, -0.3347, -1.0), (0.3333, -0.3347, -1.0), (0.2381, -0.3347, -1.0), (0.1429, -0.3347, -1.0), (0.04762, -0.3347, -1.0), (-0.04762, -0.3347, -1.0), (-0.1429, -0.3347, -1.0), (-0.2381, -0.3347, -1.0), (-0.3333, -0.3347, -1.0), (-0.4286, -0.3347, -1.0), (-0.5238, -0.3347, -1.0), (-0.619, -0.3347, -1.0), (-0.7143, -0.3347, -1.0), (-0.8095, -0.3347, -1.0), (-0.9048, -0.3347, -1.0), (0.9048, -0.4014, -1.0), (0.8095, -0.4014, -1.0), (0.7143, -0.4014, -1.0), (0.619, -0.4014, -1.0), (0.5238, -0.4014, -1.0), (0.4286, -0.4014, -1.0), (0.3333, -0.4014, -1.0), (0.2381, -0.4014, -1.0), (0.1429, -0.4014, -1.0), (0.04762, -0.4014, -1.0), (-0.04762, -0.4014, -1.0), (-0.1429, -0.4014, -1.0), (-0.2381, -0.4014, -1.0), (-0.3333, -0.4014, -1.0), (-0.4286, -0.4014, -1.0), (-0.5238, -0.4014, -1.0), (-0.619, -0.4014, -1.0), (-0.7143, -0.4014, -1.0), (-0.8095, -0.4014, -1.0), (-0.9048, -0.4014, -1.0), (0.9048, -0.468, -1.0), (0.8095, -0.468, -1.0), (0.7143, -0.468, -1.0), (0.619, -0.468, -1.0), (0.5238, -0.468, -1.0), (0.4286, -0.468, -1.0), (0.3333, -0.468, -1.0), (0.2381, -0.468, -1.0), (0.1429, -0.468, -1.0), (0.04762, -0.468, -1.0), (-0.04762, -0.468, -1.0), (-0.1429, -0.468, -1.0), (-0.2381, -0.468, -1.0), (-0.3333, -0.468, -1.0), (-0.4286, -0.468, -1.0), (-0.5238, -0.468, -1.0), (-0.619, -0.468, -1.0), (-0.7143, -0.468, -1.0), (-0.8095, -0.468, -1.0), (-0.9048, -0.468, -1.0), (0.9048, -0.5347, -1.0), (0.8095, -0.5347, -1.0), (0.7143, -0.5347, -1.0), (0.619, -0.5347, -1.0), (0.5238, -0.5347, -1.0), (0.4286, -0.5347, -1.0), (0.3333, -0.5347, -1.0), (0.2381, -0.5347, -1.0), (0.1429, -0.5347, -1.0), (0.04762, -0.5347, -1.0), (-0.04762, -0.5347, -1.0), (-0.1429, -0.5347, -1.0), (-0.2381, -0.5347, -1.0), (-0.3333, -0.5347, -1.0), (-0.4286, -0.5347, -1.0), (-0.5238, -0.5347, -1.0), (-0.619, -0.5347, -1.0), (-0.7143, -0.5347, -1.0), (-0.8095, -0.5347, -1.0), (-0.9048, -0.5347, -1.0), (0.9048, -0.6014, -1.0), (0.8095, -0.6014, -1.0), (0.7143, -0.6014, -1.0), (0.619, -0.6014, -1.0), (0.5238, -0.6014, -1.0), (0.4286, -0.6014, -1.0), (0.3333, -0.6014, -1.0), (0.2381, -0.6014, -1.0), (0.1429, -0.6014, -1.0), (0.04762, -0.6014, -1.0), (-0.04762, -0.6014, -1.0), (-0.1429, -0.6014, -1.0), (-0.2381, -0.6014, -1.0), (-0.3333, -0.6014, -1.0), (-0.4286, -0.6014, -1.0), (-0.5238, -0.6014, -1.0), (-0.619, -0.6014, -1.0), (-0.7143, -0.6014, -1.0), (-0.8095, -0.6014, -1.0), (-0.9048, -0.6014, -1.0), (0.9048, -0.668, -1.0), (0.8095, -0.668, -1.0), (0.7143, -0.668, -1.0), (0.619, -0.668, -1.0), (0.5238, -0.668, -1.0), (0.4286, -0.668, -1.0), (0.3333, -0.668, -1.0), (0.2381, -0.668, -1.0), (0.1429, -0.668, -1.0), (0.04762, -0.668, -1.0), (-0.04762, -0.668, -1.0), (-0.1429, -0.668, -1.0), (-0.2381, -0.668, -1.0), (-0.3333, -0.668, -1.0), (-0.4286, -0.668, -1.0), (-0.5238, -0.668, -1.0), (-0.619, -0.668, -1.0), (-0.7143, -0.668, -1.0), (-0.8095, -0.668, -1.0), (-0.9048, -0.668, -1.0), (0.9048, -0.7347, -1.0), (0.8095, -0.7347, -1.0), (0.7143, -0.7347, -1.0), (0.619, -0.7347, -1.0), (0.5238, -0.7347, -1.0), (0.4286, -0.7347, -1.0), (0.3333, -0.7347, -1.0), (0.2381, -0.7347, -1.0), (0.1429, -0.7347, -1.0), (0.04762, -0.7347, -1.0), (-0.04762, -0.7347, -1.0), (-0.1429, -0.7347, -1.0), (-0.2381, -0.7347, -1.0), (-0.3333, -0.7347, -1.0), (-0.4286, -0.7347, -1.0), (-0.5238, -0.7347, -1.0), (-0.619, -0.7347, -1.0), (-0.7143, -0.7347, -1.0), (-0.8095, -0.7347, -1.0), (-0.9048, -0.7347, -1.0), (0.9048, -0.8014, -1.0), (0.8095, -0.8014, -1.0), (0.7143, -0.8014, -1.0), (0.619, -0.8014, -1.0), (0.5238, -0.8014, -1.0), (0.4286, -0.8014, -1.0), (0.3333, -0.8014, -1.0), (0.2381, -0.8014, -1.0), (0.1429, -0.8014, -1.0), (0.04762, -0.8014, -1.0), (-0.04762, -0.8014, -1.0), (-0.1429, -0.8014, -1.0), (-0.2381, -0.8014, -1.0), (-0.3333, -0.8014, -1.0), (-0.4286, -0.8014, -1.0), (-0.5238, -0.8014, -1.0), (-0.619, -0.8014, -1.0), (-0.7143, -0.8014, -1.0), (-0.8095, -0.8014, -1.0), (-0.9048, -0.8014, -1.0), (0.9048, -0.868, -1.0), (0.8095, -0.868, -1.0), (0.7143, -0.868, -1.0), (0.619, -0.868, -1.0), (0.5238, -0.868, -1.0), (0.4286, -0.868, -1.0), (0.3333, -0.868, -1.0), (0.2381, -0.868, -1.0), (0.1429, -0.868, -1.0), (0.04762, -0.868, -1.0), (-0.04762, -0.868, -1.0), (-0.1429, -0.868, -1.0), (-0.2381, -0.868, -1.0), (-0.3333, -0.868, -1.0), (-0.4286, -0.868, -1.0), (-0.5238, -0.868, -1.0), (-0.619, -0.868, -1.0), (-0.7143, -0.868, -1.0), (-0.8095, -0.868, -1.0), (-0.9048, -0.868, -1.0), (0.9048, -0.9347, -1.0), (0.8095, -0.9347, -1.0), (0.7143, -0.9347, -1.0), (0.619, -0.9347, -1.0), (0.5238, -0.9347, -1.0), (0.4286, -0.9347, -1.0), (0.3333, -0.9347, -1.0), (0.2381, -0.9347, -1.0), (0.1429, -0.9347, -1.0), (0.04762, -0.9347, -1.0), (-0.04762, -0.9347, -1.0), (-0.1429, -0.9347, -1.0), (-0.2381, -0.9347, -1.0), (-0.3333, -0.9347, -1.0), (-0.4286, -0.9347, -1.0), (-0.5238, -0.9347, -1.0), (-0.619, -0.9347, -1.0), (-0.7143, -0.9347, -1.0), (-0.8095, -0.9347, -1.0), (-0.9048, -0.9347, -1.0), (0.3333, -1.0, -37.14), (0.2381, -1.0, -37.14), (0.1429, -1.0, -37.14), (0.04762, -1.0, -37.14), (-0.04762, -1.0, -37.14), (-0.1429, -1.0, -37.14), (-0.2381, -1.0, -37.14), (-0.3333, -1.0, -37.14), (0.9048, 0.932, -37.14), (0.8095, 0.932, -37.14), (0.7143, 0.932, -37.14), (0.619, 0.932, -37.14), (0.5238, 0.932, -37.14), (0.4286, 0.932, -37.14), (0.3333, 0.932, -37.14), (0.2381, 0.932, -37.14), (0.1429, 0.932, -37.14), (0.04762, 0.932, -37.14), (-0.04762, 0.932, -37.14), (-0.1429, 0.932, -37.14), (-0.2381, 0.932, -37.14), (-0.3333, 0.932, -37.14), (-0.4286, 0.932, -37.14), (-0.5238, 0.932, -37.14), (-0.619, 0.932, -37.14), (-0.7143, 0.932, -37.14), (-0.8095, 0.932, -37.14), (-0.9048, 0.932, -37.14), (0.9048, 0.8653, -37.14), (0.8095, 0.8653, -37.14), (0.7143, 0.8653, -37.14), (0.619, 0.8653, -37.14), (0.5238, 0.8653, -37.14), (0.4286, 0.8653, -37.14), (0.3333, 0.8653, -37.14), (0.2381, 0.8653, -37.14), (0.1429, 0.8653, -37.14), (0.04762, 0.8653, -37.14), (-0.04762, 0.8653, -37.14), (-0.1429, 0.8653, -37.14), (-0.2381, 0.8653, -37.14), (-0.3333, 0.8653, -37.14), (-0.4286, 0.8653, -37.14), (-0.5238, 0.8653, -37.14), (-0.619, 0.8653, -37.14), (-0.7143, 0.8653, -37.14), (-0.8095, 0.8653, -37.14), (-0.9048, 0.8653, -37.14), (0.9048, 0.7986, -37.14), (0.8095, 0.7986, -37.14), (0.4286, 0.7986, -37.14), (0.3333, 0.7986, -37.14), (-0.3333, 0.7986, -37.14), (-0.4286, 0.7986, -37.14), (-0.8095, 0.7986, -37.14), (-0.9048, 0.7986, -37.14), (0.9048, 0.732, -37.14), (0.8095, 0.732, -37.14), (0.4286, 0.732, -37.14), (0.3333, 0.732, -37.14), (-0.3333, 0.732, -37.14), (-0.4286, 0.732, -37.14), (-0.8095, 0.732, -37.14), (-0.9048, 0.732, -37.14), (0.9048, 0.6653, -37.14), (0.8095, 0.6653, -37.14), (0.7143, 0.6653, -37.14), (0.619, 0.6653, -37.14), (0.5238, 0.6653, -37.14), (0.4286, 0.6653, -37.14), (0.3333, 0.6653, -37.14), (0.2381, 0.6653, -37.14), (0.1429, 0.6653, -37.14), (0.04762, 0.6653, -37.14), (-0.04762, 0.6653, -37.14), (-0.1429, 0.6653, -37.14), (-0.2381, 0.6653, -37.14), (-0.3333, 0.6653, -37.14), (-0.4286, 0.6653, -37.14), (-0.5238, 0.6653, -37.14), (-0.619, 0.6653, -37.14), (-0.7143, 0.6653, -37.14), (-0.8095, 0.6653, -37.14), (-0.9048, 0.6653, -37.14), (0.9048, 0.5986, -37.14), (0.8095, 0.5986, -37.14), (0.7143, 0.5986, -37.14), (0.619, 0.5986, -37.14), (0.5238, 0.5986, -37.14), (0.4286, 0.5986, -37.14), (0.3333, 0.5986, -37.14), (0.2381, 0.5986, -37.14), (0.1429, 0.5986, -37.14), (0.04762, 0.5986, -37.14), (-0.04762, 0.5986, -37.14), (-0.1429, 0.5986, -37.14), (-0.2381, 0.5986, -37.14), (-0.3333, 0.5986, -37.14), (-0.4286, 0.5986, -37.14), (-0.5238, 0.5986, -37.14), (-0.619, 0.5986, -37.14), (-0.7143, 0.5986, -37.14), (-0.8095, 0.5986, -37.14), (-0.9048, 0.5986, -37.14), (0.9048, 0.532, -37.14), (0.8095, 0.532, -37.14), (0.619, 0.532, -37.14), (0.5238, 0.532, -37.14), (0.3333, 0.532, -37.14), (0.2381, 0.532, -37.14), (0.1429, 0.532, -37.14), (0.04762, 0.532, -37.14), (-0.04762, 0.532, -37.14), (-0.1429, 0.532, -37.14), (-0.2381, 0.532, -37.14), (-0.3333, 0.532, -37.14), (-0.5238, 0.532, -37.14), (-0.619, 0.532, -37.14), (-0.8095, 0.532, -37.14), (-0.9048, 0.532, -37.14), (0.9048, 0.4653, -37.14), (0.8095, 0.4653, -37.14), (0.619, 0.4653, -37.14), (0.5238, 0.4653, -37.14), (0.3333, 0.4653, -37.14), (0.2381, 0.4653, -37.14), (0.1429, 0.4653, -37.14), (0.04762, 0.4653, -37.14), (-0.04762, 0.4653, -37.14), (-0.1429, 0.4653, -37.14), (-0.2381, 0.4653, -37.14), (-0.3333, 0.4653, -37.14), (-0.5238, 0.4653, -37.14), (-0.619, 0.4653, -37.14), (-0.8095, 0.4653, -37.14), (-0.9048, 0.4653, -37.14), (0.9048, 0.3986, -37.14), (0.8095, 0.3986, -37.14), (0.7143, 0.3986, -37.14), (0.619, 0.3986, -37.14), (0.5238, 0.3986, -37.14), (0.3333, 0.3986, -37.14), (0.2381, 0.3986, -37.14), (-0.2381, 0.3986, -37.14), (-0.3333, 0.3986, -37.14), (-0.5238, 0.3986, -37.14), (-0.619, 0.3986, -37.14), (-0.7143, 0.3986, -37.14), (-0.8095, 0.3986, -37.14), (-0.9048, 0.3986, -37.14), (0.9048, 0.332, -37.14), (0.8095, 0.332, -37.14), (0.7143, 0.332, -37.14), (0.619, 0.332, -37.14), (0.5238, 0.332, -37.14), (0.3333, 0.332, -37.14), (0.2381, 0.332, -37.14), (-0.2381, 0.332, -37.14), (-0.3333, 0.332, -37.14), (-0.5238, 0.332, -37.14), (-0.619, 0.332, -37.14), (-0.7143, 0.332, -37.14), (-0.8095, 0.332, -37.14), (-0.9048, 0.332, -37.14), (0.9048, 0.2653, -37.14), (0.8095, 0.2653, -37.14), (0.619, 0.2653, -37.14), (0.5238, 0.2653, -37.14), (0.3333, 0.2653, -37.14), (0.2381, 0.2653, -37.14), (-0.2381, 0.2653, -37.14), (-0.3333, 0.2653, -37.14), (-0.5238, 0.2653, -37.14), (-0.619, 0.2653, -37.14), (-0.8095, 0.2653, -37.14), (-0.9048, 0.2653, -37.14), (0.9048, 0.1986, -37.14), (0.8095, 0.1986, -37.14), (0.619, 0.1986, -37.14), (0.5238, 0.1986, -37.14), (0.3333, 0.1986, -37.14), (0.2381, 0.1986, -37.14), (-0.2381, 0.1986, -37.14), (-0.3333, 0.1986, -37.14), (-0.5238, 0.1986, -37.14), (-0.619, 0.1986, -37.14), (-0.8095, 0.1986, -37.14), (-0.9048, 0.1986, -37.14), (0.9048, 0.132, -37.14), (0.8095, 0.132, -37.14), (0.7143, 0.132, -37.14), (0.619, 0.132, -37.14), (0.5238, 0.132, -37.14), (0.3333, 0.132, -37.14), (0.2381, 0.132, -37.14), (-0.2381, 0.132, -37.14), (-0.3333, 0.132, -37.14), (-0.5238, 0.132, -37.14), (-0.619, 0.132, -37.14), (-0.7143, 0.132, -37.14), (-0.8095, 0.132, -37.14), (-0.9048, 0.132, -37.14), (0.9048, 0.0653, -37.14), (0.8095, 0.0653, -37.14), (0.7143, 0.0653, -37.14), (0.619, 0.0653, -37.14), (0.5238, 0.0653, -37.14), (0.3333, 0.0653, -37.14), (0.2381, 0.0653, -37.14), (0.1429, 0.0653, -37.14), (0.04762, 0.0653, -37.14), (-0.04762, 0.0653, -37.14), (-0.1429, 0.0653, -37.14), (-0.2381, 0.0653, -37.14), (-0.3333, 0.0653, -37.14), (-0.5238, 0.0653, -37.14), (-0.619, 0.0653, -37.14), (-0.7143, 0.0653, -37.14), (-0.8095, 0.0653, -37.14), (-0.9048, 0.0653, -37.14), (0.9048, -0.00137, -37.14), (0.8095, -0.00137, -37.14), (0.619, -0.00137, -37.14), (0.5238, -0.00137, -37.14), (0.3333, -0.00137, -37.14), (0.2381, -0.00137, -37.14), (0.1429, -0.00137, -37.14), (0.04762, -0.00137, -37.14), (-0.04762, -0.00137, -37.14), (-0.1429, -0.00137, -37.14), (-0.2381, -0.00137, -37.14), (-0.3333, -0.00137, -37.14), (-0.5238, -0.00137, -37.14), (-0.619, -0.00137, -37.14), (-0.8095, -0.00137, -37.14), (-0.9048, -0.00137, -37.14), (0.9048, -0.06804, -37.14), (0.8095, -0.06804, -37.14), (0.619, -0.06804, -37.14), (0.5238, -0.06804, -37.14), (-0.5238, -0.06804, -37.14), (-0.619, -0.06804, -37.14), (-0.8095, -0.06804, -37.14), (-0.9048, -0.06804, -37.14), (0.9048, -0.1347, -37.14), (0.8095, -0.1347, -37.14), (0.7143, -0.1347, -37.14), (0.619, -0.1347, -37.14), (0.5238, -0.1347, -37.14), (0.4286, -0.1347, -37.14), (0.3333, -0.1347, -37.14), (0.2381, -0.1347, -37.14), (0.1429, -0.1347, -37.14), (0.04762, -0.1347, -37.14), (-0.04762, -0.1347, -37.14), (-0.1429, -0.1347, -37.14), (-0.2381, -0.1347, -37.14), (-0.3333, -0.1347, -37.14), (-0.4286, -0.1347, -37.14), (-0.5238, -0.1347, -37.14), (-0.619, -0.1347, -37.14), (-0.7143, -0.1347, -37.14), (-0.8095, -0.1347, -37.14), (-0.9048, -0.1347, -37.14), (0.9048, -0.2014, -37.14), (0.8095, -0.2014, -37.14), (0.7143, -0.2014, -37.14), (0.619, -0.2014, -37.14), (0.5238, -0.2014, -37.14), (0.4286, -0.2014, -37.14), (0.3333, -0.2014, -37.14), (0.2381, -0.2014, -37.14), (0.1429, -0.2014, -37.14), (0.04762, -0.2014, -37.14), (-0.04762, -0.2014, -37.14), (-0.1429, -0.2014, -37.14), (-0.2381, -0.2014, -37.14), (-0.3333, -0.2014, -37.14), (-0.4286, -0.2014, -37.14), (-0.5238, -0.2014, -37.14), (-0.619, -0.2014, -37.14), (-0.7143, -0.2014, -37.14), (-0.8095, -0.2014, -37.14), (-0.9048, -0.2014, -37.14), (0.9048, -0.268, -37.14), (0.8095, -0.268, -37.14), (0.3333, -0.268, -37.14), (0.2381, -0.268, -37.14), (0.1429, -0.268, -37.14), (0.04762, -0.268, -37.14), (-0.04762, -0.268, -37.14), (-0.1429, -0.268, -37.14), (-0.2381, -0.268, -37.14), (-0.3333, -0.268, -37.14), (-0.5238, -0.268, -37.14), (-0.619, -0.268, -37.14), (-0.8095, -0.268, -37.14), (-0.9048, -0.268, -37.14), (0.9048, -0.3347, -37.14), (0.8095, -0.3347, -37.14), (0.3333, -0.3347, -37.14), (0.2381, -0.3347, -37.14), (0.1429, -0.3347, -37.14), (0.04762, -0.3347, -37.14), (-0.04762, -0.3347, -37.14), (-0.1429, -0.3347, -37.14), (-0.2381, -0.3347, -37.14), (-0.3333, -0.3347, -37.14), (-0.5238, -0.3347, -37.14), (-0.619, -0.3347, -37.14), (-0.8095, -0.3347, -37.14), (-0.9048, -0.3347, -37.14), (0.9048, -0.4014, -37.14), (0.8095, -0.4014, -37.14), (0.3333, -0.4014, -37.14), (0.2381, -0.4014, -37.14), (0.1429, -0.4014, -37.14), (0.04762, -0.4014, -37.14), (-0.04762, -0.4014, -37.14), (-0.1429, -0.4014, -37.14), (-0.2381, -0.4014, -37.14), (-0.3333, -0.4014, -37.14), (-0.5238, -0.4014, -37.14), (-0.619, -0.4014, -37.14), (-0.8095, -0.4014, -37.14), (-0.9048, -0.4014, -37.14), (0.9048, -0.468, -37.14), (0.8095, -0.468, -37.14), (0.3333, -0.468, -37.14), (0.2381, -0.468, -37.14), (0.1429, -0.468, -37.14), (0.04762, -0.468, -37.14), (-0.04762, -0.468, -37.14), (-0.1429, -0.468, -37.14), (-0.2381, -0.468, -37.14), (-0.3333, -0.468, -37.14), (-0.5238, -0.468, -37.14), (-0.619, -0.468, -37.14), (-0.8095, -0.468, -37.14), (-0.9048, -0.468, -37.14), (0.9048, -0.5347, -37.14), (0.8095, -0.5347, -37.14), (0.7143, -0.5347, -37.14), (0.619, -0.5347, -37.14), (0.5238, -0.5347, -37.14), (0.4286, -0.5347, -37.14), (0.3333, -0.5347, -37.14), (0.2381, -0.5347, -37.14), (0.1429, -0.5347, -37.14), (0.04762, -0.5347, -37.14), (-0.04762, -0.5347, -37.14), (-0.1429, -0.5347, -37.14), (-0.2381, -0.5347, -37.14), (-0.3333, -0.5347, -37.14), (-0.4286, -0.5347, -37.14), (-0.5238, -0.5347, -37.14), (-0.619, -0.5347, -37.14), (-0.7143, -0.5347, -37.14), (-0.8095, -0.5347, -37.14), (-0.9048, -0.5347, -37.14), (0.9048, -0.6014, -37.14), (0.8095, -0.6014, -37.14), (0.7143, -0.6014, -37.14), (0.619, -0.6014, -37.14), (0.5238, -0.6014, -37.14), (0.4286, -0.6014, -37.14), (0.3333, -0.6014, -37.14), (0.2381, -0.6014, -37.14), (0.1429, -0.6014, -37.14), (0.04762, -0.6014, -37.14), (-0.04762, -0.6014, -37.14), (-0.1429, -0.6014, -37.14), (-0.2381, -0.6014, -37.14), (-0.3333, -0.6014, -37.14), (-0.4286, -0.6014, -37.14), (-0.5238, -0.6014, -37.14), (-0.619, -0.6014, -37.14), (-0.7143, -0.6014, -37.14), (-0.8095, -0.6014, -37.14), (-0.9048, -0.6014, -37.14), (0.8095, -0.668, -37.14), (0.7143, -0.668, -37.14), (0.619, -0.668, -37.14), (0.4286, -0.668, -37.14), (0.3333, -0.668, -37.14), (-0.3333, -0.668, -37.14), (-0.4286, -0.668, -37.14), (-0.619, -0.668, -37.14), (-0.7143, -0.668, -37.14), (-0.8095, -0.668, -37.14), (0.7143, -0.7347, -37.14), (0.619, -0.7347, -37.14), (0.5238, -0.7347, -37.14), (0.4286, -0.7347, -37.14), (0.3333, -0.7347, -37.14), (0.2381, -0.7347, -37.14), (0.1429, -0.7347, -37.14), (0.04762, -0.7347, -37.14), (-0.04762, -0.7347, -37.14), (-0.1429, -0.7347, -37.14), (-0.2381, -0.7347, -37.14), (-0.3333, -0.7347, -37.14), (-0.4286, -0.7347, -37.14), (-0.5238, -0.7347, -37.14), (-0.619, -0.7347, -37.14), (-0.7143, -0.7347, -37.14), (0.619, -0.8014, -37.14), (0.5238, -0.8014, -37.14), (0.4286, -0.8014, -37.14), (0.3333, -0.8014, -37.14), (0.2381, -0.8014, -37.14), (0.1429, -0.8014, -37.14), (0.04762, -0.8014, -37.14), (-0.04762, -0.8014, -37.14), (-0.1429, -0.8014, -37.14), (-0.2381, -0.8014, -37.14), (-0.3333, -0.8014, -37.14), (-0.4286, -0.8014, -37.14), (-0.5238, -0.8014, -37.14), (-0.619, -0.8014, -37.14), (0.5238, -0.868, -37.14), (0.4286, -0.868, -37.14), (0.3333, -0.868, -37.14), (-0.3333, -0.868, -37.14), (-0.4286, -0.868, -37.14), (-0.5238, -0.868, -37.14), (0.4286, -0.9347, -37.14), (0.3333, -0.9347, -37.14), (0.2381, -0.9347, -37.14), (0.1429, -0.9347, -37.14), (0.04762, -0.9347, -37.14), (-0.04762, -0.9347, -37.14), (-0.1429, -0.9347, -37.14), (-0.2381, -0.9347, -37.14), (-0.3333, -0.9347, -37.14), (-0.4286, -0.9347, -37.14), (0.2381, 0.532, -37.26), (0.1429, 0.532, -37.26), (-0.1429, 0.532, -37.26), (-0.2381, 0.532, -37.26), (0.2381, 0.4653, -37.26), (0.1429, 0.4653, -37.26), (-0.1429, 0.4653, -37.26), (-0.2381, 0.4653, -37.26), (0.2381, 0.0653, -37.26), (0.1429, 0.0653, -37.26), (-0.1429, 0.0653, -37.26), (-0.2381, 0.0653, -37.26), (0.2381, -0.00137, -37.26), (0.1429, -0.00137, -37.26), (-0.1429, -0.00137, -37.26), (-0.2381, -0.00137, -37.26)], [], [(1363, 163, 2, 37), (764, 95, 6, 203), (36, 94, 5, 1), (163, 203, 6, 2), (65, 123, 7, 3), (183, 143, 3, 7), (2, 6, 95, 37), (37, 95, 96, 38), (38, 96, 97, 39), (39, 97, 98, 40), (40, 98, 99, 41), (41, 99, 100, 42), (42, 100, 101, 43), (43, 101, 102, 44), (44, 102, 103, 45), (45, 103, 104, 46), (46, 104, 105, 47), (47, 105, 106, 48), (48, 106, 107, 49), (49, 107, 108, 50), (50, 108, 109, 51), (51, 109, 110, 52), (52, 110, 111, 53), (53, 111, 112, 54), (54, 112, 113, 55), (55, 113, 114, 56), (56, 114, 115, 57), (57, 115, 116, 58), (58, 116, 117, 59), (59, 117, 118, 60), (60, 118, 119, 61), (61, 119, 120, 62), (62, 120, 121, 63), (63, 121, 122, 64), (64, 122, 123, 65), (0, 4, 66, 8), (8, 66, 67, 9), (9, 67, 68, 10), (10, 68, 69, 11), (11, 69, 70, 12), (12, 70, 71, 13), (13, 71, 72, 14), (14, 72, 73, 15), (15, 73, 74, 16), (16, 74, 75, 17), (17, 75, 76, 18), (18, 76, 77, 19), (19, 77, 78, 20), (20, 78, 79, 21), (21, 79, 80, 22), (22, 80, 81, 23), (23, 81, 82, 24), (24, 82, 83, 25), (25, 83, 84, 26), (26, 84, 85, 27), (27, 85, 86, 28), (28, 86, 87, 29), (29, 87, 88, 30), (30, 88, 89, 31), (31, 89, 90, 32), (32, 90, 91, 33), (33, 91, 92, 34), (34, 92, 93, 35), (35, 93, 94, 36), (183, 7, 123, 204), (204, 123, 122, 224), (224, 122, 121, 244), (244, 121, 120, 264), (264, 120, 119, 284), (284, 119, 118, 304), (304, 118, 117, 324), (324, 117, 116, 344), (344, 116, 115, 364), (364, 115, 114, 384), (384, 114, 113, 404), (404, 113, 112, 424), (424, 112, 111, 444), (444, 111, 110, 464), (464, 110, 109, 484), (484, 109, 108, 504), (504, 108, 107, 524), (524, 107, 106, 544), (544, 106, 105, 564), (564, 105, 104, 584), (584, 104, 103, 604), (604, 103, 102, 624), (624, 102, 101, 644), (644, 101, 100, 664), (664, 100, 99, 684), (684, 99, 98, 704), (704, 98, 97, 724), (724, 97, 96, 744), (744, 96, 95, 764), (143, 803, 65, 3), (803, 823, 64, 65), (823, 843, 63, 64), (843, 863, 62, 63), (863, 883, 61, 62), (883, 903, 60, 61), (903, 923, 59, 60), (923, 943, 58, 59), (943, 963, 57, 58), (963, 983, 56, 57), (983, 1003, 55, 56), (1003, 1023, 54, 55), (1023, 1043, 53, 54), (1043, 1063, 52, 53), (1063, 1083, 51, 52), (1083, 1103, 50, 51), (1103, 1123, 49, 50), (1123, 1143, 48, 49), (1143, 1163, 47, 48), (1163, 1183, 46, 47), (1183, 1203, 45, 46), (1203, 1223, 44, 45), (1223, 1243, 43, 44), (1243, 1263, 42, 43), (1263, 1283, 41, 42), (1283, 1303, 40, 41), (1303, 1323, 39, 40), (1323, 1343, 38, 39), (1343, 1363, 37, 38), (35, 36, 1344, 1324), (1324, 1344, 1345, 1325), (1325, 1345, 1346, 1326), (1326, 1346, 1347, 1327), (1327, 1347, 1348, 1328), (1328, 1348, 1349, 1329), (1040, 1020, 1549, 1562), (1330, 1350, 1351, 1331), (1331, 1351, 1352, 1332), (1332, 1352, 1353, 1333), (1333, 1353, 1354, 1334), (1334, 1354, 1355, 1335), (1335, 1355, 1356, 1336), (1336, 1356, 1357, 1337), (1216, 1236, 1716, 1698), (1338, 1358, 1359, 1339), (1339, 1359, 1360, 1340), (1340, 1360, 1361, 1341), (1341, 1361, 1362, 1342), (1342, 1362, 1363, 1343), (34, 35, 1324, 1304), (1304, 1324, 1325, 1305), (1305, 1325, 1326, 1306), (1306, 1326, 1327, 1307), (1307, 1327, 1328, 1308), (877, 876, 1440, 1441), (1019, 1039, 1561, 1548), (1310, 1330, 1331, 1311), (1311, 1331, 1332, 1312), (1312, 1332, 1333, 1313), (1313, 1333, 1334, 1314), (1314, 1334, 1335, 1315), (1315, 1335, 1336, 1316), (1316, 1336, 1337, 1317), (1235, 1215, 1697, 1715), (876, 875, 1439, 1440), (1319, 1339, 1340, 1320), (1320, 1340, 1341, 1321), (1321, 1341, 1342, 1322), (1322, 1342, 1343, 1323), (33, 34, 1304, 1284), (1284, 1304, 1305, 1285), (1285, 1305, 1306, 1286), (1286, 1306, 1307, 1287), (1288, 1287, 1755, 1756), (1288, 1308, 1309, 1289), (1214, 1234, 1714, 1696), (784, 804, 1392, 1372), (875, 874, 1438, 1439), (1286, 1287, 1755, 1754), (1293, 1313, 1314, 1294), (1037, 1017, 1547, 1560), (1233, 1213, 1695, 1713), (843, 823, 1411, 1419), (1079, 1080, 1597, 1596), (1298, 1318, 1319, 1299), (1016, 1036, 1559, 1546), (1300, 1320, 1321, 1301), (1301, 1321, 1322, 1302), (1302, 1322, 1323, 1303), (32, 33, 1284, 1264), (1264, 1284, 1285, 1265), (1265, 1285, 1286, 1266), (1212, 1232, 1712, 1694), (1267, 1287, 1288, 1268), (1268, 1288, 1289, 1269), (1269, 1289, 1290, 1270), (1270, 1290, 1291, 1271), (1271, 1291, 1292, 1272), (1272, 1292, 1293, 1273), (1273, 1293, 1294, 1274), (1274, 1294, 1295, 1275), (1275, 1295, 1296, 1276), (1276, 1296, 1297, 1277), (1277, 1297, 1298, 1278), (1278, 1298, 1299, 1279), (1279, 1299, 1300, 1280), (822, 842, 1418, 1410), (1281, 1301, 1302, 1282), (1282, 1302, 1303, 1283), (31, 32, 1264, 1244), (1244, 1264, 1265, 1245), (873, 872, 1436, 1437), (1246, 1266, 1267, 1247), (1247, 1267, 1268, 1248), (1248, 1268, 1269, 1249), (1231, 1211, 1693, 1711), (1250, 1270, 1271, 1251), (1251, 1271, 1272, 1252), (1252, 1272, 1273, 1253), (1253, 1273, 1274, 1254), (1254, 1274, 1275, 1255), (1255, 1275, 1276, 1256), (1256, 1276, 1277, 1257), (872, 871, 1435, 1436), (1258, 1278, 1279, 1259), (1259, 1279, 1280, 1260), (1260, 1280, 1281, 1261), (1210, 1230, 1710, 1692), (1262, 1282, 1283, 1263), (30, 31, 1244, 1224), (871, 870, 1434, 1435), (1076, 1077, 1595, 1594), (1281, 1282, 1753, 1752), (838, 818, 1406, 1417), (869, 868, 1432, 1433), (1074, 1075, 1593, 1592), (1281, 1280, 1751, 1752), (1031, 1011, 1545, 1558), (817, 837, 1416, 1405), (1233, 1253, 1254, 1234), (868, 867, 1431, 1432), (1073, 1074, 1592, 1591), (1010, 1030, 1557, 1544), (867, 866, 1430, 1431), (1072, 1073, 1591, 1590), (1225, 1205, 1691, 1705), (866, 865, 1429, 1430), (1277, 1278, 1750, 1749), (1028, 1008, 1543, 1556), (29, 30, 1224, 1204), (1204, 1224, 1704, 1690), (1205, 1225, 1226, 1206), (1206, 1226, 1227, 1207), (1207, 1227, 1228, 1208), (1208, 1228, 1229, 1209), (1209, 1229, 1230, 1210), (1070, 1071, 1589, 1588), (1211, 1231, 1232, 1212), (1007, 1027, 1555, 1542), (1213, 1233, 1234, 1214), (1263, 1243, 1723, 1743), (1215, 1235, 1236, 1216), (1025, 1005, 1541, 1553), (1217, 1237, 1238, 1218), (1218, 1238, 1239, 1219), (1067, 1068, 1587, 1586), (1220, 1240, 1241, 1221), (1221, 1241, 1242, 1222), (1004, 1024, 1552, 1540), (28, 29, 1204, 1184), (830, 810, 1398, 1415), (1185, 1205, 1206, 1186), (1186, 1206, 1207, 1187), (1187, 1207, 1208, 1188), (1188, 1208, 1209, 1189), (1189, 1209, 1210, 1190), (1063, 1043, 1565, 1583), (809, 829, 1414, 1397), (858, 857, 1424, 1425), (1193, 1213, 1214, 1194), (1269, 1270, 1748, 1747), (1039, 1059, 1579, 1561), (825, 805, 1393, 1413), (1197, 1217, 1218, 1198), (1198, 1218, 1219, 1199), (1061, 1062, 1582, 1581), (1200, 1220, 1221, 1201), (1201, 1221, 1222, 1202), (1234, 1254, 1734, 1714), (27, 28, 1184, 1164), (804, 824, 1412, 1392), (1165, 1185, 1186, 1166), (1166, 1186, 1187, 1167), (1167, 1187, 1188, 1168), (1168, 1188, 1189, 1169), (1169, 1189, 1190, 1170), (1170, 1190, 1191, 1171), (1171, 1191, 1192, 1172), (1172, 1192, 1193, 1173), (1173, 1193, 1194, 1174), (1174, 1194, 1195, 1175), (1175, 1195, 1196, 1176), (1176, 1196, 1197, 1177), (1177, 1197, 1198, 1178), (1178, 1198, 1199, 1179), (1179, 1199, 1200, 1180), (1180, 1200, 1201, 1181), (1181, 1201, 1202, 1182), (1060, 1061, 1581, 1580), (26, 27, 1164, 1144), (1267, 1266, 1745, 1746), (1145, 1165, 1166, 1146), (1146, 1166, 1167, 1147), (1147, 1167, 1168, 1148), (1148, 1168, 1169, 1149), (1149, 1169, 1170, 1150), (1057, 1037, 1560, 1578), (1253, 1233, 1713, 1733), (863, 843, 1419, 1427), (1153, 1173, 1174, 1154), (1265, 1266, 1745, 1744), (1036, 1056, 1577, 1559), (842, 862, 1426, 1418), (1157, 1177, 1178, 1158), (1158, 1178, 1179, 1159), (1262, 1263, 1743, 1742), (1160, 1180, 1181, 1161), (1161, 1181, 1182, 1162), (850, 849, 1422, 1423), (25, 26, 1144, 1124), (1055, 1054, 1575, 1576), (1125, 1145, 1146, 1126), (1126, 1146, 1147, 1127), (1127, 1147, 1148, 1128), (1128, 1148, 1149, 1129), (1129, 1149, 1150, 1130), (1051, 1031, 1558, 1572), (1131, 1151, 1152, 1132), (1260, 1261, 1741, 1740), (1133, 1153, 1154, 1134), (1054, 1053, 1574, 1575), (1135, 1155, 1156, 1136), (1030, 1050, 1571, 1557), (1137, 1157, 1158, 1138), (1138, 1158, 1159, 1139), (1259, 1260, 1740, 1739), (1140, 1160, 1161, 1141), (1141, 1161, 1162, 1142), (1053, 1052, 1573, 1574), (24, 25, 1124, 1104), (1258, 1259, 1739, 1738), (1048, 1028, 1556, 1570), (1224, 1244, 1724, 1704), (1256, 1257, 1737, 1736), (1255, 1256, 1736, 1735), (1282, 1262, 1742, 1753), (1254, 1255, 1735, 1734), (1261, 1281, 1752, 1741), (1024, 1044, 1566, 1552), (1113, 1133, 1134, 1114), (1046, 1047, 1569, 1568), (1083, 1063, 1583, 1599), (1252, 1253, 1733, 1732), (1045, 1046, 1568, 1567), (1062, 1082, 1598, 1582), (1251, 1252, 1732, 1731), (1278, 1258, 1738, 1750), (1250, 1251, 1731, 1730), (1257, 1277, 1749, 1737), (23, 24, 1104, 1084), (837, 838, 1417, 1416), (1085, 1105, 1106, 1086), (1086, 1106, 1107, 1087), (1080, 1060, 1580, 1597), (1088, 1108, 1109, 1089), (1089, 1109, 1110, 1090), (1090, 1110, 1111, 1091), (1091, 1111, 1112, 1092), (1092, 1112, 1113, 1093), (1093, 1113, 1114, 1094), (1094, 1114, 1115, 1095), (1095, 1115, 1116, 1096), (1096, 1116, 1117, 1097), (1097, 1117, 1118, 1098), (1098, 1118, 1119, 1099), (1059, 1079, 1596, 1579), (1100, 1120, 1121, 1101), (1101, 1121, 1122, 1102), (1248, 1249, 1729, 1728), (22, 23, 1084, 1064), (845, 825, 1413, 1421), (1065, 1085, 1086, 1066), (1066, 1086, 1087, 1067), (1067, 1087, 1088, 1068), (1068, 1088, 1089, 1069), (1069, 1089, 1090, 1070), (1070, 1090, 1091, 1071), (1071, 1091, 1092, 1072), (1072, 1092, 1093, 1073), (1073, 1093, 1094, 1074), (1074, 1094, 1095, 1075), (1075, 1095, 1096, 1076), (1076, 1096, 1097, 1077), (1077, 1097, 1098, 1078), (1078, 1098, 1099, 1079), (1079, 1099, 1100, 1080), (1080, 1100, 1101, 1081), (1081, 1101, 1102, 1082), (1042, 1041, 1563, 1564), (21, 22, 1064, 1044), (1247, 1248, 1728, 1727), (1045, 1065, 1066, 1046), (1046, 1066, 1067, 1047), (824, 844, 1420, 1412), (1048, 1068, 1069, 1049), (1049, 1069, 1070, 1050), (1041, 1040, 1562, 1563), (935, 936, 1807, 1806), (1077, 1057, 1578, 1595), (1246, 1247, 1727, 1726), (883, 863, 1427, 1447), (1075, 1076, 1815, 1814), (1056, 1076, 1594, 1577), (1057, 1077, 1078, 1058), (1058, 1078, 1079, 1059), (862, 882, 1446, 1426), (1060, 1080, 1081, 1061), (1061, 1081, 1082, 1062), (1075, 1055, 1576, 1593), (20, 21, 1044, 1024), (1244, 1245, 1725, 1724), (1270, 1250, 1730, 1748), (1249, 1269, 1747, 1729), (829, 830, 1415, 1414), (1028, 1048, 1049, 1029), (1029, 1049, 1050, 1030), (1052, 1072, 1590, 1573), (1031, 1051, 1052, 1032), (1032, 1052, 1053, 1033), (1033, 1053, 1054, 1034), (1034, 1054, 1055, 1035), (1035, 1055, 1056, 1036), (1242, 1241, 1721, 1722), (1037, 1057, 1058, 1038), (1038, 1058, 1059, 1039), (878, 858, 1425, 1442), (1071, 1051, 1572, 1589), (1241, 1240, 1720, 1721), (857, 877, 1441, 1424), (19, 20, 1024, 1004), (1050, 1070, 1588, 1571), (1005, 1025, 1026, 1006), (1006, 1026, 1027, 1007), (1266, 1246, 1726, 1745), (1008, 1028, 1029, 1009), (1009, 1029, 1030, 1010), (1239, 1238, 1718, 1719), (1011, 1031, 1032, 1012), (1012, 1032, 1033, 1013), (1013, 1033, 1034, 1014), (1014, 1034, 1035, 1015), (1015, 1035, 1036, 1016), (1245, 1265, 1744, 1725), (1017, 1037, 1038, 1018), (1018, 1038, 1039, 1019), (1068, 1048, 1570, 1587), (1020, 1040, 1041, 1021), (1021, 1041, 1042, 1022), (1238, 1237, 1717, 1718), (18, 19, 1004, 984), (1047, 1067, 1586, 1569), (985, 1005, 1006, 986), (986, 1006, 1007, 987), (987, 1007, 1008, 988), (988, 1008, 1009, 989), (989, 1009, 1010, 990), (1236, 1235, 1715, 1716), (991, 1011, 1012, 992), (992, 1012, 1013, 993), (993, 1013, 1014, 994), (994, 1014, 1015, 995), (995, 1015, 1016, 996), (1065, 1045, 1567, 1585), (997, 1017, 1018, 998), (998, 1018, 1019, 999), (999, 1019, 1020, 1000), (1000, 1020, 1021, 1001), (1001, 1021, 1022, 1002), (1301, 1281, 1752, 1769), (17, 18, 984, 964), (821, 822, 1410, 1409), (965, 985, 986, 966), (966, 986, 987, 967), (1044, 1064, 1584, 1566), (968, 988, 989, 969), (969, 989, 990, 970), (970, 990, 991, 971), (971, 991, 992, 972), (972, 992, 993, 973), (973, 993, 994, 974), (974, 994, 995, 975), (975, 995, 996, 976), (976, 996, 997, 977), (977, 997, 998, 978), (978, 998, 999, 979), (1280, 1300, 1768, 1751), (980, 1000, 1001, 981), (981, 1001, 1002, 982), (870, 850, 1423, 1434), (16, 17, 964, 944), (820, 821, 1409, 1408), (1027, 1026, 1554, 1555), (1103, 1083, 1599, 1607), (849, 869, 1433, 1422), (948, 968, 969, 949), (949, 969, 970, 950), (819, 820, 1408, 1407), (951, 971, 972, 952), (952, 972, 973, 953), (953, 973, 974, 954), (954, 974, 975, 955), (955, 975, 976, 956), (1026, 1025, 1553, 1554), (957, 977, 978, 958), (958, 978, 979, 959), (1232, 1231, 1711, 1712), (1082, 1102, 1606, 1598), (818, 819, 1407, 1406), (1230, 1229, 1709, 1710), (15, 16, 944, 924), (816, 817, 1405, 1404), (925, 945, 946, 926), (926, 946, 947, 927), (1229, 1228, 1708, 1709), (928, 948, 949, 929), (929, 949, 950, 930), (865, 845, 1421, 1429), (931, 951, 952, 932), (932, 952, 953, 933), (933, 953, 954, 934), (934, 954, 955, 935), (935, 955, 956, 936), (815, 816, 1404, 1403), (937, 957, 958, 938), (938, 958, 959, 939), (1228, 1227, 1707, 1708), (940, 960, 961, 941), (941, 961, 962, 942), (844, 864, 1428, 1420), (14, 15, 924, 904), (814, 815, 1403, 1402), (905, 925, 926, 906), (906, 926, 927, 907), (907, 927, 928, 908), (908, 928, 929, 909), (909, 929, 930, 910), (1227, 1226, 1706, 1707), (1076, 1056, 1811, 1815), (903, 883, 1447, 1467), (813, 814, 1402, 1401), (1020, 1019, 1548, 1549), (912, 911, 1800, 1801), (1226, 1225, 1705, 1706), (917, 937, 938, 918), (918, 938, 939, 919), (919, 939, 940, 920), (920, 940, 941, 921), (921, 941, 942, 922), (812, 813, 1401, 1400), (13, 14, 904, 884), (811, 812, 1400, 1399), (885, 905, 906, 886), (886, 906, 907, 887), (810, 811, 1399, 1398), (888, 908, 909, 889), (889, 909, 910, 890), (890, 910, 911, 891), (891, 911, 912, 892), (892, 912, 913, 893), (893, 913, 914, 894), (894, 914, 915, 895), (895, 915, 916, 896), (896, 916, 917, 897), (897, 917, 918, 898), (898, 918, 919, 899), (808, 809, 1397, 1396), (900, 920, 921, 901), (901, 921, 922, 902), (1287, 1267, 1746, 1755), (12, 13, 884, 864), (807, 808, 1396, 1395), (1266, 1286, 1754, 1745), (806, 807, 1395, 1394), (805, 806, 1394, 1393), (874, 894, 1458, 1438), (893, 873, 1437, 1457), (1215, 1216, 1698, 1697), (803, 802, 1390, 1391), (1085, 1065, 1585, 1601), (873, 893, 894, 874), (802, 801, 1389, 1390), (1008, 1007, 1542, 1543), (1064, 1084, 1600, 1584), (1320, 1300, 1768, 1783), (801, 800, 1388, 1389), (1123, 1103, 1607, 1627), (1299, 1319, 1782, 1767), (800, 799, 1387, 1388), (1211, 1212, 1694, 1693), (11, 12, 864, 844), (1102, 1122, 1626, 1606), (845, 865, 866, 846), (846, 866, 867, 847), (847, 867, 868, 848), (848, 868, 869, 849), (1318, 1298, 1766, 1781), (850, 870, 871, 851), (851, 871, 872, 852), (852, 872, 873, 853), (853, 873, 874, 854), (854, 874, 875, 855), (855, 875, 876, 856), (856, 876, 877, 857), (799, 798, 1386, 1387), (858, 878, 879, 859), (859, 879, 880, 860), (860, 880, 881, 861), (861, 881, 882, 862), (798, 797, 1385, 1386), (10, 11, 844, 824), (1120, 1100, 1605, 1624), (825, 845, 846, 826), (826, 846, 847, 827), (827, 847, 848, 828), (828, 848, 849, 829), (829, 849, 850, 830), (830, 850, 851, 831), (831, 851, 852, 832), (832, 852, 853, 833), (833, 853, 854, 834), (834, 854, 855, 835), (835, 855, 856, 836), (836, 856, 857, 837), (837, 857, 858, 838), (838, 858, 859, 839), (839, 859, 860, 840), (840, 860, 861, 841), (841, 861, 862, 842), (797, 796, 1384, 1385), (9, 10, 824, 804), (1099, 1119, 1623, 1604), (805, 825, 826, 806), (806, 826, 827, 807), (807, 827, 828, 808), (808, 828, 829, 809), (796, 795, 1383, 1384), (810, 830, 831, 811), (811, 831, 832, 812), (812, 832, 833, 813), (813, 833, 834, 814), (814, 834, 835, 815), (815, 835, 836, 816), (816, 836, 837, 817), (1294, 1314, 1777, 1762), (818, 838, 839, 819), (819, 839, 840, 820), (820, 840, 841, 821), (821, 841, 842, 822), (864, 884, 1448, 1428), (8, 9, 804, 784), (795, 794, 1382, 1383), (1313, 1293, 1761, 1776), (923, 903, 1467, 1483), (794, 793, 1381, 1382), (999, 1000, 1537, 1536), (902, 922, 1482, 1466), (793, 792, 1380, 1381), (792, 791, 1379, 1380), (920, 900, 1464, 1481), (791, 790, 1378, 1379), (997, 996, 1534, 1535), (1289, 1309, 1772, 1757), (899, 919, 1480, 1463), (790, 789, 1377, 1378), (1308, 1288, 1756, 1771), (789, 788, 1376, 1377), (1287, 1307, 1770, 1755), (788, 787, 1375, 1376), (1200, 1199, 1686, 1687), (0, 8, 784, 124), (124, 784, 785, 125), (125, 785, 786, 126), (126, 786, 787, 127), (127, 787, 788, 128), (128, 788, 789, 129), (129, 789, 790, 130), (130, 790, 791, 131), (131, 791, 792, 132), (132, 792, 793, 133), (133, 793, 794, 134), (134, 794, 795, 135), (135, 795, 796, 136), (136, 796, 797, 137), (137, 797, 798, 138), (138, 798, 799, 139), (139, 799, 800, 140), (140, 800, 801, 141), (141, 801, 802, 142), (142, 802, 803, 143), (93, 763, 783, 94), (763, 762, 782, 783), (762, 761, 781, 782), (761, 760, 780, 781), (760, 759, 779, 780), (759, 758, 778, 779), (758, 757, 777, 778), (757, 756, 776, 777), (756, 755, 775, 776), (755, 754, 774, 775), (754, 753, 773, 774), (753, 752, 772, 773), (752, 751, 771, 772), (751, 750, 770, 771), (750, 749, 769, 770), (749, 748, 768, 769), (748, 747, 767, 768), (747, 746, 766, 767), (746, 745, 765, 766), (745, 744, 764, 765), (92, 743, 763, 93), (743, 742, 762, 763), (742, 741, 761, 762), (741, 740, 760, 761), (740, 739, 759, 760), (739, 738, 758, 759), (738, 737, 757, 758), (737, 736, 756, 757), (736, 735, 755, 756), (735, 734, 754, 755), (734, 733, 753, 754), (733, 732, 752, 753), (732, 731, 751, 752), (731, 730, 750, 751), (730, 729, 749, 750), (729, 728, 748, 749), (728, 727, 747, 748), (727, 726, 746, 747), (726, 725, 745, 746), (725, 724, 744, 745), (91, 723, 743, 92), (723, 722, 742, 743), (722, 721, 741, 742), (721, 720, 740, 741), (720, 719, 739, 740), (719, 718, 738, 739), (718, 717, 737, 738), (717, 716, 736, 737), (716, 715, 735, 736), (715, 714, 734, 735), (714, 713, 733, 734), (713, 712, 732, 733), (712, 711, 731, 732), (711, 710, 730, 731), (710, 709, 729, 730), (709, 708, 728, 729), (708, 707, 727, 728), (707, 706, 726, 727), (706, 705, 725, 726), (705, 704, 724, 725), (90, 703, 723, 91), (703, 702, 722, 723), (702, 701, 721, 722), (701, 700, 720, 721), (700, 699, 719, 720), (699, 698, 718, 719), (698, 697, 717, 718), (697, 696, 716, 717), (696, 695, 715, 716), (695, 694, 714, 715), (694, 693, 713, 714), (693, 692, 712, 713), (692, 691, 711, 712), (691, 690, 710, 711), (690, 689, 709, 710), (689, 688, 708, 709), (688, 687, 707, 708), (687, 686, 706, 707), (686, 685, 705, 706), (685, 684, 704, 705), (89, 683, 703, 90), (683, 682, 702, 703), (682, 681, 701, 702), (681, 680, 700, 701), (680, 679, 699, 700), (679, 678, 698, 699), (678, 677, 697, 698), (677, 676, 696, 697), (676, 675, 695, 696), (675, 674, 694, 695), (674, 673, 693, 694), (673, 672, 692, 693), (672, 671, 691, 692), (671, 670, 690, 691), (670, 669, 689, 690), (669, 668, 688, 689), (668, 667, 687, 688), (667, 666, 686, 687), (666, 665, 685, 686), (665, 664, 684, 685), (88, 663, 683, 89), (663, 662, 682, 683), (662, 661, 681, 682), (661, 660, 680, 681), (660, 659, 679, 680), (659, 658, 678, 679), (658, 657, 677, 678), (657, 656, 676, 677), (656, 655, 675, 676), (655, 654, 674, 675), (654, 653, 673, 674), (653, 652, 672, 673), (652, 651, 671, 672), (651, 650, 670, 671), (650, 649, 669, 670), (649, 648, 668, 669), (648, 647, 667, 668), (647, 646, 666, 667), (646, 645, 665, 666), (645, 644, 664, 665), (87, 643, 663, 88), (643, 642, 662, 663), (642, 641, 661, 662), (641, 640, 660, 661), (640, 639, 659, 660), (639, 638, 658, 659), (638, 637, 657, 658), (637, 636, 656, 657), (636, 635, 655, 656), (635, 634, 654, 655), (634, 633, 653, 654), (633, 632, 652, 653), (632, 631, 651, 652), (631, 630, 650, 651), (630, 629, 649, 650), (629, 628, 648, 649), (628, 627, 647, 648), (627, 626, 646, 647), (626, 625, 645, 646), (625, 624, 644, 645), (86, 623, 643, 87), (623, 622, 642, 643), (622, 621, 641, 642), (621, 620, 640, 641), (620, 619, 639, 640), (619, 618, 638, 639), (618, 617, 637, 638), (617, 616, 636, 637), (616, 615, 635, 636), (615, 614, 634, 635), (614, 613, 633, 634), (613, 612, 632, 633), (612, 611, 631, 632), (611, 610, 630, 631), (610, 609, 629, 630), (609, 608, 628, 629), (608, 607, 627, 628), (607, 606, 626, 627), (606, 605, 625, 626), (605, 604, 624, 625), (85, 603, 623, 86), (603, 602, 622, 623), (602, 601, 621, 622), (601, 600, 620, 621), (600, 599, 619, 620), (599, 598, 618, 619), (598, 597, 617, 618), (597, 596, 616, 617), (596, 595, 615, 616), (595, 594, 614, 615), (594, 593, 613, 614), (593, 592, 612, 613), (592, 591, 611, 612), (591, 590, 610, 611), (590, 589, 609, 610), (589, 588, 608, 609), (588, 587, 607, 608), (587, 586, 606, 607), (586, 585, 605, 606), (585, 584, 604, 605), (84, 583, 603, 85), (583, 582, 602, 603), (582, 581, 601, 602), (581, 580, 600, 601), (580, 579, 599, 600), (579, 578, 598, 599), (578, 577, 597, 598), (577, 576, 596, 597), (576, 575, 595, 596), (575, 574, 594, 595), (574, 573, 593, 594), (573, 572, 592, 593), (572, 571, 591, 592), (571, 570, 590, 591), (570, 569, 589, 590), (569, 568, 588, 589), (568, 567, 587, 588), (567, 566, 586, 587), (566, 565, 585, 586), (565, 564, 584, 585), (83, 563, 583, 84), (563, 562, 582, 583), (562, 561, 581, 582), (561, 560, 580, 581), (560, 559, 579, 580), (559, 558, 578, 579), (558, 557, 577, 578), (557, 556, 576, 577), (556, 555, 575, 576), (555, 554, 574, 575), (554, 553, 573, 574), (553, 552, 572, 573), (552, 551, 571, 572), (551, 550, 570, 571), (550, 549, 569, 570), (549, 548, 568, 569), (548, 547, 567, 568), (547, 546, 566, 567), (546, 545, 565, 566), (545, 544, 564, 565), (82, 543, 563, 83), (543, 542, 562, 563), (542, 541, 561, 562), (541, 540, 560, 561), (540, 539, 559, 560), (539, 538, 558, 559), (538, 537, 557, 558), (537, 536, 556, 557), (536, 535, 555, 556), (535, 534, 554, 555), (534, 533, 553, 554), (533, 532, 552, 553), (532, 531, 551, 552), (531, 530, 550, 551), (530, 529, 549, 550), (529, 528, 548, 549), (528, 527, 547, 548), (527, 526, 546, 547), (526, 525, 545, 546), (525, 524, 544, 545), (81, 523, 543, 82), (523, 522, 542, 543), (522, 521, 541, 542), (521, 520, 540, 541), (520, 519, 539, 540), (519, 518, 538, 539), (518, 517, 537, 538), (517, 516, 536, 537), (516, 515, 535, 536), (515, 514, 534, 535), (514, 513, 533, 534), (513, 512, 532, 533), (512, 511, 531, 532), (511, 510, 530, 531), (510, 509, 529, 530), (509, 508, 528, 529), (508, 507, 527, 528), (507, 506, 526, 527), (506, 505, 525, 526), (505, 504, 524, 525), (80, 503, 523, 81), (503, 502, 522, 523), (502, 501, 521, 522), (501, 500, 520, 521), (500, 499, 519, 520), (499, 498, 518, 519), (498, 497, 517, 518), (497, 496, 516, 517), (496, 495, 515, 516), (495, 494, 514, 515), (494, 493, 513, 514), (493, 492, 512, 513), (492, 491, 511, 512), (491, 490, 510, 511), (490, 489, 509, 510), (489, 488, 508, 509), (488, 487, 507, 508), (487, 486, 506, 507), (486, 485, 505, 506), (485, 484, 504, 505), (79, 483, 503, 80), (483, 482, 502, 503), (482, 481, 501, 502), (481, 480, 500, 501), (480, 479, 499, 500), (479, 478, 498, 499), (478, 477, 497, 498), (477, 476, 496, 497), (476, 475, 495, 496), (475, 474, 494, 495), (474, 473, 493, 494), (473, 472, 492, 493), (472, 471, 491, 492), (471, 470, 490, 491), (470, 469, 489, 490), (469, 468, 488, 489), (468, 467, 487, 488), (467, 466, 486, 487), (466, 465, 485, 486), (465, 464, 484, 485), (78, 463, 483, 79), (463, 462, 482, 483), (462, 461, 481, 482), (461, 460, 480, 481), (460, 459, 479, 480), (459, 458, 478, 479), (458, 457, 477, 478), (457, 456, 476, 477), (456, 455, 475, 476), (455, 454, 474, 475), (454, 453, 473, 474), (453, 452, 472, 473), (452, 451, 471, 472), (451, 450, 470, 471), (450, 449, 469, 470), (449, 448, 468, 469), (448, 447, 467, 468), (447, 446, 466, 467), (446, 445, 465, 466), (445, 444, 464, 465), (77, 443, 463, 78), (443, 442, 462, 463), (442, 441, 461, 462), (441, 440, 460, 461), (440, 439, 459, 460), (439, 438, 458, 459), (438, 437, 457, 458), (437, 436, 456, 457), (436, 435, 455, 456), (435, 434, 454, 455), (434, 433, 453, 454), (433, 432, 452, 453), (432, 431, 451, 452), (431, 430, 450, 451), (430, 429, 449, 450), (429, 428, 448, 449), (428, 427, 447, 448), (427, 426, 446, 447), (426, 425, 445, 446), (425, 424, 444, 445), (76, 423, 443, 77), (423, 422, 442, 443), (422, 421, 441, 442), (421, 420, 440, 441), (420, 419, 439, 440), (419, 418, 438, 439), (418, 417, 437, 438), (417, 416, 436, 437), (416, 415, 435, 436), (415, 414, 434, 435), (414, 413, 433, 434), (413, 412, 432, 433), (412, 411, 431, 432), (411, 410, 430, 431), (410, 409, 429, 430), (409, 408, 428, 429), (408, 407, 427, 428), (407, 406, 426, 427), (406, 405, 425, 426), (405, 404, 424, 425), (75, 403, 423, 76), (403, 402, 422, 423), (402, 401, 421, 422), (401, 400, 420, 421), (400, 399, 419, 420), (399, 398, 418, 419), (398, 397, 417, 418), (397, 396, 416, 417), (396, 395, 415, 416), (395, 394, 414, 415), (394, 393, 413, 414), (393, 392, 412, 413), (392, 391, 411, 412), (391, 390, 410, 411), (390, 389, 409, 410), (389, 388, 408, 409), (388, 387, 407, 408), (387, 386, 406, 407), (386, 385, 405, 406), (385, 384, 404, 405), (74, 383, 403, 75), (383, 382, 402, 403), (382, 381, 401, 402), (381, 380, 400, 401), (380, 379, 399, 400), (379, 378, 398, 399), (378, 377, 397, 398), (377, 376, 396, 397), (376, 375, 395, 396), (375, 374, 394, 395), (374, 373, 393, 394), (373, 372, 392, 393), (372, 371, 391, 392), (371, 370, 390, 391), (370, 369, 389, 390), (369, 368, 388, 389), (368, 367, 387, 388), (367, 366, 386, 387), (366, 365, 385, 386), (365, 364, 384, 385), (73, 363, 383, 74), (363, 362, 382, 383), (362, 361, 381, 382), (361, 360, 380, 381), (360, 359, 379, 380), (359, 358, 378, 379), (358, 357, 377, 378), (357, 356, 376, 377), (356, 355, 375, 376), (355, 354, 374, 375), (354, 353, 373, 374), (353, 352, 372, 373), (352, 351, 371, 372), (351, 350, 370, 371), (350, 349, 369, 370), (349, 348, 368, 369), (348, 347, 367, 368), (347, 346, 366, 367), (346, 345, 365, 366), (345, 344, 364, 365), (72, 343, 363, 73), (343, 342, 362, 363), (342, 341, 361, 362), (341, 340, 360, 361), (340, 339, 359, 360), (339, 338, 358, 359), (338, 337, 357, 358), (337, 336, 356, 357), (336, 335, 355, 356), (335, 334, 354, 355), (334, 333, 353, 354), (333, 332, 352, 353), (332, 331, 351, 352), (331, 330, 350, 351), (330, 329, 349, 350), (329, 328, 348, 349), (328, 327, 347, 348), (327, 326, 346, 347), (326, 325, 345, 346), (325, 324, 344, 345), (71, 323, 343, 72), (323, 322, 342, 343), (322, 321, 341, 342), (321, 320, 340, 341), (320, 319, 339, 340), (319, 318, 338, 339), (318, 317, 337, 338), (317, 316, 336, 337), (316, 315, 335, 336), (315, 314, 334, 335), (314, 313, 333, 334), (313, 312, 332, 333), (312, 311, 331, 332), (311, 310, 330, 331), (310, 309, 329, 330), (309, 308, 328, 329), (308, 307, 327, 328), (307, 306, 326, 327), (306, 305, 325, 326), (305, 304, 324, 325), (70, 303, 323, 71), (303, 302, 322, 323), (302, 301, 321, 322), (301, 300, 320, 321), (300, 299, 319, 320), (299, 298, 318, 319), (298, 297, 317, 318), (297, 296, 316, 317), (296, 295, 315, 316), (295, 294, 314, 315), (294, 293, 313, 314), (293, 292, 312, 313), (292, 291, 311, 312), (291, 290, 310, 311), (290, 289, 309, 310), (289, 288, 308, 309), (288, 287, 307, 308), (287, 286, 306, 307), (286, 285, 305, 306), (285, 284, 304, 305), (69, 283, 303, 70), (283, 282, 302, 303), (282, 281, 301, 302), (281, 280, 300, 301), (280, 279, 299, 300), (279, 278, 298, 299), (278, 277, 297, 298), (277, 276, 296, 297), (276, 275, 295, 296), (275, 274, 294, 295), (274, 273, 293, 294), (273, 272, 292, 293), (272, 271, 291, 292), (271, 270, 290, 291), (270, 269, 289, 290), (269, 268, 288, 289), (268, 267, 287, 288), (267, 266, 286, 287), (266, 265, 285, 286), (265, 264, 284, 285), (68, 263, 283, 69), (263, 262, 282, 283), (262, 261, 281, 282), (261, 260, 280, 281), (260, 259, 279, 280), (259, 258, 278, 279), (258, 257, 277, 278), (257, 256, 276, 277), (256, 255, 275, 276), (255, 254, 274, 275), (254, 253, 273, 274), (253, 252, 272, 273), (252, 251, 271, 272), (251, 250, 270, 271), (250, 249, 269, 270), (249, 248, 268, 269), (248, 247, 267, 268), (247, 246, 266, 267), (246, 245, 265, 266), (245, 244, 264, 265), (67, 243, 263, 68), (243, 242, 262, 263), (242, 241, 261, 262), (241, 240, 260, 261), (240, 239, 259, 260), (239, 238, 258, 259), (238, 237, 257, 258), (237, 236, 256, 257), (236, 235, 255, 256), (235, 234, 254, 255), (234, 233, 253, 254), (233, 232, 252, 253), (232, 231, 251, 252), (231, 230, 250, 251), (230, 229, 249, 250), (229, 228, 248, 249), (228, 227, 247, 248), (227, 226, 246, 247), (226, 225, 245, 246), (225, 224, 244, 245), (66, 223, 243, 67), (223, 222, 242, 243), (222, 221, 241, 242), (221, 220, 240, 241), (220, 219, 239, 240), (219, 218, 238, 239), (218, 217, 237, 238), (217, 216, 236, 237), (216, 215, 235, 236), (215, 214, 234, 235), (214, 213, 233, 234), (213, 212, 232, 233), (212, 211, 231, 232), (211, 210, 230, 231), (210, 209, 229, 230), (209, 208, 228, 229), (208, 207, 227, 228), (207, 206, 226, 227), (206, 205, 225, 226), (205, 204, 224, 225), (4, 164, 223, 66), (164, 165, 222, 223), (165, 166, 221, 222), (166, 167, 220, 221), (167, 168, 219, 220), (168, 169, 218, 219), (169, 170, 217, 218), (170, 171, 216, 217), (171, 172, 215, 216), (172, 173, 214, 215), (173, 174, 213, 214), (174, 175, 212, 213), (175, 176, 211, 212), (176, 177, 210, 211), (177, 178, 209, 210), (178, 179, 208, 209), (179, 180, 207, 208), (180, 181, 206, 207), (181, 182, 205, 206), (182, 183, 204, 205), (4, 0, 124, 164), (164, 124, 125, 165), (165, 125, 126, 166), (166, 126, 127, 167), (167, 127, 128, 168), (168, 128, 129, 169), (169, 129, 130, 170), (170, 130, 131, 171), (171, 131, 132, 172), (172, 132, 133, 173), (173, 133, 134, 174), (174, 134, 135, 175), (175, 135, 136, 176), (176, 136, 137, 177), (177, 137, 138, 178), (178, 138, 139, 179), (179, 139, 140, 180), (180, 140, 141, 181), (181, 141, 142, 182), (182, 142, 143, 183), (1, 5, 184, 144), (144, 184, 185, 145), (145, 185, 186, 146), (146, 186, 187, 147), (147, 187, 188, 148), (148, 188, 189, 149), (149, 189, 190, 150), (150, 190, 191, 151), (151, 191, 192, 152), (152, 192, 193, 153), (153, 193, 194, 154), (154, 194, 195, 155), (155, 195, 196, 156), (156, 196, 197, 157), (157, 197, 198, 158), (158, 198, 199, 159), (159, 199, 200, 160), (160, 200, 201, 161), (161, 201, 202, 162), (162, 202, 203, 163), (94, 783, 184, 5), (783, 782, 185, 184), (782, 781, 186, 185), (781, 780, 187, 186), (780, 779, 188, 187), (779, 778, 189, 188), (778, 777, 190, 189), (777, 776, 191, 190), (776, 775, 192, 191), (775, 774, 193, 192), (774, 773, 194, 193), (773, 772, 195, 194), (772, 771, 196, 195), (771, 770, 197, 196), (770, 769, 198, 197), (769, 768, 199, 198), (768, 767, 200, 199), (767, 766, 201, 200), (766, 765, 202, 201), (765, 764, 203, 202), (36, 1, 144, 1344), (1344, 144, 145, 1345), (1345, 145, 146, 1346), (1346, 146, 147, 1347), (1347, 147, 148, 1348), (1348, 148, 149, 1349), (1349, 149, 150, 1350), (787, 786, 1374, 1375), (786, 785, 1373, 1374), (1108, 1088, 1603, 1612), (785, 784, 1372, 1373), (991, 990, 1532, 1533), (1197, 1196, 1684, 1685), (1087, 1107, 1611, 1602), (1357, 157, 158, 1358), (1358, 158, 159, 1359), (1359, 159, 160, 1360), (1360, 160, 161, 1361), (1361, 161, 162, 1362), (1362, 162, 163, 1363), (1785, 1790, 1791, 1786), (1787, 1798, 1799, 1788), (1771, 1784, 1785, 1772), (1772, 1785, 1786, 1773), (1780, 1787, 1788, 1781), (1781, 1788, 1789, 1782), (1755, 1770, 1771, 1756), (1757, 1772, 1773, 1758), (1758, 1773, 1774, 1759), (1759, 1774, 1775, 1760), (1760, 1775, 1776, 1761), (1762, 1777, 1778, 1763), (1763, 1778, 1779, 1764), (1764, 1779, 1780, 1765), (1765, 1780, 1781, 1766), (1767, 1782, 1783, 1768), (1745, 1754, 1755, 1746), (1751, 1768, 1769, 1752), (1725, 1744, 1745, 1726), (1729, 1747, 1748, 1730), (1737, 1749, 1750, 1738), (1741, 1752, 1753, 1742), (1704, 1724, 1725, 1705), (1705, 1725, 1726, 1706), (1706, 1726, 1727, 1707), (1707, 1727, 1728, 1708), (1708, 1728, 1729, 1709), (1709, 1729, 1730, 1710), (1710, 1730, 1731, 1711), (1711, 1731, 1732, 1712), (1712, 1732, 1733, 1713), (1714, 1734, 1735, 1715), (1715, 1735, 1736, 1716), (1716, 1736, 1737, 1717), (1717, 1737, 1738, 1718), (1718, 1738, 1739, 1719), (1719, 1739, 1740, 1720), (1720, 1740, 1741, 1721), (1721, 1741, 1742, 1722), (1722, 1742, 1743, 1723), (1690, 1704, 1705, 1691), (1692, 1710, 1711, 1693), (1694, 1712, 1713, 1695), (1696, 1714, 1715, 1697), (1698, 1716, 1717, 1699), (1700, 1719, 1720, 1701), (1702, 1722, 1723, 1703), (1676, 1690, 1691, 1677), (1678, 1692, 1693, 1679), (1679, 1693, 1694, 1680), (1680, 1694, 1695, 1681), (1682, 1696, 1697, 1683), (1683, 1697, 1698, 1684), (1684, 1698, 1699, 1685), (1686, 1700, 1701, 1687), (1688, 1702, 1703, 1689), (1662, 1676, 1677, 1663), (1674, 1688, 1689, 1675), (1648, 1662, 1663, 1649), (1650, 1664, 1665, 1651), (1651, 1665, 1666, 1652), (1652, 1666, 1667, 1653), (1654, 1668, 1669, 1655), (1655, 1669, 1670, 1656), (1656, 1670, 1671, 1657), (1658, 1672, 1673, 1659), (1660, 1674, 1675, 1661), (1628, 1648, 1649, 1629), (1634, 1650, 1651, 1635), (1636, 1652, 1653, 1637), (1638, 1654, 1655, 1639), (1640, 1656, 1657, 1641), (1643, 1658, 1659, 1644), (1646, 1660, 1661, 1647), (1608, 1628, 1629, 1609), (1609, 1629, 1630, 1610), (1610, 1630, 1631, 1611), (1611, 1631, 1632, 1612), (1612, 1632, 1633, 1613), (1613, 1633, 1634, 1614), (1614, 1634, 1635, 1615), (1615, 1635, 1636, 1616), (1616, 1636, 1637, 1617), (1618, 1638, 1639, 1619), (1619, 1639, 1640, 1620), (1620, 1640, 1641, 1621), (1621, 1641, 1642, 1622), (1622, 1642, 1643, 1623), (1623, 1643, 1644, 1624), (1624, 1644, 1645, 1625), (1625, 1645, 1646, 1626), (1626, 1646, 1647, 1627), (1600, 1608, 1609, 1601), (1602, 1611, 1612, 1603), (1604, 1623, 1624, 1605), (1606, 1626, 1627, 1607), (1584, 1600, 1601, 1585), (1598, 1606, 1607, 1599), (1566, 1584, 1585, 1567), (1569, 1586, 1587, 1570), (1571, 1588, 1589, 1572), (1573, 1590, 1591, 1574), (1574, 1591, 1592, 1575), (1575, 1592, 1593, 1576), (1577, 1594, 1595, 1578), (1579, 1596, 1597, 1580), (1582, 1598, 1599, 1583), (1552, 1566, 1567, 1553), (1553, 1567, 1568, 1554), (1554, 1568, 1569, 1555), (1555, 1569, 1570, 1556), (1557, 1571, 1572, 1558), (1559, 1577, 1578, 1560), (1561, 1579, 1580, 1562), (1562, 1580, 1581, 1563), (1563, 1581, 1582, 1564), (1564, 1582, 1583, 1565), (1540, 1552, 1553, 1541), (1542, 1555, 1556, 1543), (1544, 1557, 1558, 1545), (1546, 1559, 1560, 1547), (1548, 1561, 1562, 1549), (1550, 1564, 1565, 1551), (1528, 1540, 1541, 1529), (1532, 1544, 1545, 1533), (1534, 1546, 1547, 1535), (1538, 1550, 1551, 1539), (1514, 1528, 1529, 1515), (1517, 1530, 1531, 1518), (1523, 1536, 1537, 1524), (1526, 1538, 1539, 1527), (1500, 1514, 1515, 1501), (1501, 1515, 1516, 1502), (1502, 1516, 1517, 1503), (1503, 1517, 1518, 1504), (1505, 1519, 1520, 1506), (1507, 1521, 1522, 1508), (1509, 1523, 1524, 1510), (1510, 1524, 1525, 1511), (1511, 1525, 1526, 1512), (1512, 1526, 1527, 1513), (1484, 1500, 1501, 1485), (1486, 1503, 1504, 1487), (1488, 1505, 1506, 1489), (1494, 1507, 1508, 1495), (1496, 1509, 1510, 1497), (1498, 1512, 1513, 1499), (1468, 1484, 1485, 1469), (1472, 1488, 1489, 1473), (1474, 1490, 1491, 1475), (1475, 1491, 1492, 1476), (1476, 1492, 1493, 1477), (1478, 1494, 1495, 1479), (1482, 1498, 1499, 1483), (1448, 1468, 1469, 1449), (1451, 1470, 1471, 1452), (1463, 1480, 1481, 1464), (1466, 1482, 1483, 1467), (1428, 1448, 1449, 1429), (1429, 1449, 1450, 1430), (1430, 1450, 1451, 1431), (1431, 1451, 1452, 1432), (1432, 1452, 1453, 1433), (1433, 1453, 1454, 1434), (1434, 1454, 1455, 1435), (1435, 1455, 1456, 1436), (1436, 1456, 1457, 1437), (1438, 1458, 1459, 1439), (1439, 1459, 1460, 1440), (1440, 1460, 1461, 1441), (1441, 1461, 1462, 1442), (1442, 1462, 1463, 1443), (1443, 1463, 1464, 1444), (1444, 1464, 1465, 1445), (1445, 1465, 1466, 1446), (1446, 1466, 1467, 1447), (1420, 1428, 1429, 1421), (1422, 1433, 1434, 1423), (1424, 1441, 1442, 1425), (1426, 1446, 1447, 1427), (1412, 1420, 1421, 1413), (1418, 1426, 1427, 1419), (1392, 1412, 1413, 1393), (1397, 1414, 1415, 1398), (1405, 1416, 1417, 1406), (1410, 1418, 1419, 1411), (1372, 1392, 1393, 1373), (1373, 1393, 1394, 1374), (1374, 1394, 1395, 1375), (1375, 1395, 1396, 1376), (1376, 1396, 1397, 1377), (1377, 1397, 1398, 1378), (1378, 1398, 1399, 1379), (1379, 1399, 1400, 1380), (1380, 1400, 1401, 1381), (1381, 1401, 1402, 1382), (1382, 1402, 1403, 1383), (1383, 1403, 1404, 1384), (1384, 1404, 1405, 1385), (1385, 1405, 1406, 1386), (1386, 1406, 1407, 1387), (1387, 1407, 1408, 1388), (1388, 1408, 1409, 1389), (1389, 1409, 1410, 1390), (1390, 1410, 1411, 1391), (1791, 1364, 1365, 1792), (1792, 1365, 1366, 1793), (1793, 1366, 1367, 1794), (1794, 1367, 1368, 1795), (1795, 1368, 1369, 1796), (1796, 1369, 1370, 1797), (1797, 1370, 1371, 1798), (1290, 1289, 1757, 1758), (1237, 1217, 1699, 1717), (1291, 1290, 1758, 1759), (879, 878, 1442, 1443), (1022, 1042, 1564, 1550), (1292, 1291, 1759, 1760), (880, 879, 1443, 1444), (1219, 1239, 1719, 1700), (1043, 1023, 1551, 1565), (1293, 1292, 1760, 1761), (881, 880, 1444, 1445), (1240, 1220, 1701, 1720), (984, 1004, 1540, 1528), (1088, 1087, 1602, 1603), (882, 881, 1445, 1446), (1005, 985, 1529, 1541), (1295, 1294, 1762, 1763), (1222, 1242, 1722, 1702), (1296, 1295, 1763, 1764), (1243, 1223, 1703, 1723), (1297, 1296, 1764, 1765), (1184, 1204, 1690, 1676), (1298, 1297, 1765, 1766), (885, 886, 1450, 1449), (1205, 1185, 1677, 1691), (886, 887, 1451, 1450), (990, 1010, 1544, 1532), (1300, 1299, 1767, 1768), (1011, 991, 1533, 1545), (1300, 1301, 1769, 1768), (888, 889, 1453, 1452), (889, 890, 1454, 1453), (890, 891, 1455, 1454), (1190, 1210, 1692, 1678), (891, 892, 1456, 1455), (892, 893, 1457, 1456), (996, 1016, 1546, 1534), (1100, 1099, 1604, 1605), (823, 803, 1391, 1411), (1213, 1193, 1681, 1695), (1017, 997, 1535, 1547), (894, 895, 1459, 1458), (1194, 1214, 1696, 1682), (1307, 1308, 1771, 1770), (895, 896, 1460, 1459), (1309, 1308, 1771, 1772), (896, 897, 1461, 1460), (897, 898, 1462, 1461), (1217, 1197, 1685, 1699), (1310, 1311, 1774, 1773), (898, 899, 1463, 1462), (1002, 1022, 1550, 1538), (1311, 1312, 1775, 1774), (1106, 1105, 1609, 1610), (1023, 1003, 1539, 1551), (1312, 1313, 1776, 1775), (1107, 1106, 1610, 1611), (900, 901, 1465, 1464), (964, 984, 1528, 1514), (901, 902, 1466, 1465), (985, 965, 1515, 1529), (1314, 1315, 1778, 1777), (1199, 1219, 1700, 1686), (1109, 1108, 1612, 1613), (1315, 1316, 1779, 1778), (1220, 1200, 1687, 1701), (1110, 1109, 1613, 1614), (967, 987, 1530, 1517), (1316, 1317, 1780, 1779), (1111, 1110, 1614, 1615), (988, 968, 1518, 1531), (1202, 1222, 1702, 1688), (1112, 1111, 1615, 1616), (1319, 1318, 1781, 1782), (1223, 1203, 1689, 1703), (1113, 1112, 1616, 1617), (1319, 1320, 1783, 1782), (1164, 1184, 1676, 1662), (907, 908, 1471, 1470), (1185, 1165, 1663, 1677), (1115, 1114, 1618, 1619), (1116, 1115, 1619, 1620), (1117, 1116, 1620, 1621), (911, 910, 1472, 1473), (1118, 1117, 1621, 1622), (1119, 1118, 1622, 1623), (913, 912, 1474, 1475), (914, 913, 1475, 1476), (1121, 1120, 1624, 1625), (915, 914, 1476, 1477), (1122, 1121, 1625, 1626), (979, 999, 1536, 1523), (1328, 1329, 1785, 1784), (917, 916, 1478, 1479), (1000, 980, 1524, 1537), (982, 1002, 1538, 1526), (1125, 1126, 1630, 1629), (919, 920, 1481, 1480), (1003, 983, 1527, 1539), (1126, 1127, 1631, 1630), (944, 964, 1514, 1500), (1127, 1128, 1632, 1631), (1128, 1129, 1633, 1632), (1129, 1130, 1634, 1633), (968, 948, 1504, 1518), (1131, 1132, 1636, 1635), (1182, 1202, 1688, 1674), (1338, 1339, 1789, 1788), (1203, 1183, 1675, 1689), (950, 970, 1519, 1505), (1144, 1164, 1662, 1648), (928, 927, 1486, 1487), (971, 951, 1506, 1520), (1165, 1145, 1649, 1663), (1135, 1136, 1640, 1639), (1137, 1138, 1642, 1641), (1138, 1139, 1643, 1642), (932, 933, 1491, 1490), (956, 976, 1521, 1507), (1150, 1170, 1664, 1650), (933, 934, 1492, 1491), (977, 957, 1508, 1522), (1140, 1141, 1645, 1644), (934, 935, 1493, 1492), (1141, 1142, 1646, 1645), (959, 979, 1523, 1509), (1173, 1153, 1653, 1667), (1349, 1350, 1791, 1790), (1154, 1174, 1668, 1654), (1351, 1350, 1791, 1792), (1352, 1351, 1792, 1793), (940, 939, 1496, 1497), (1353, 1352, 1793, 1794), (983, 963, 1513, 1527), (1177, 1157, 1657, 1671), (1354, 1353, 1794, 1795), (924, 944, 1500, 1484), (1355, 1354, 1795, 1796), (945, 925, 1485, 1501), (1350, 150, 1364, 1791), (1159, 1179, 1672, 1658), (1356, 1355, 1796, 1797), (1180, 1160, 1659, 1673), (1357, 1356, 1797, 1798), (927, 947, 1503, 1486), (1357, 1358, 1799, 1798), (948, 928, 1487, 1504), (1152, 1151, 1651, 1652), (1162, 1182, 1674, 1660), (946, 945, 1501, 1502), (1183, 1163, 1661, 1675), (947, 946, 1502, 1503), (930, 950, 1505, 1488), (1124, 1144, 1648, 1628), (951, 931, 1489, 1506), (1145, 1125, 1629, 1649), (157, 1357, 1798, 1371), (1156, 1155, 1655, 1656), (936, 956, 1507, 1494), (1130, 1150, 1650, 1634), (957, 937, 1495, 1508), (1151, 1131, 1635, 1651), (1132, 1152, 1652, 1636), (939, 959, 1509, 1496), (1329, 1349, 1790, 1785), (1153, 1133, 1637, 1653), (960, 940, 1497, 1510), (1350, 1330, 1786, 1791), (1134, 1154, 1654, 1638), (1155, 1135, 1639, 1655), (942, 962, 1512, 1498), (1136, 1156, 1656, 1640), (963, 943, 1499, 1513), (1157, 1137, 1641, 1657), (961, 960, 1510, 1511), (904, 924, 1484, 1468), (962, 961, 1511, 1512), (925, 905, 1469, 1485), (1139, 1159, 1658, 1643), (1160, 1140, 1644, 1659), (1337, 1357, 1798, 1787), (1170, 1171, 1665, 1664), (1358, 1338, 1788, 1799), (1142, 1162, 1660, 1646), (1171, 1172, 1666, 1665), (965, 966, 1516, 1515), (1163, 1143, 1647, 1661), (1172, 1173, 1667, 1666), (966, 967, 1517, 1516), (910, 930, 1488, 1472), (1104, 1124, 1628, 1608), (931, 911, 1473, 1489), (1174, 1175, 1669, 1668), (912, 932, 1490, 1474), (1175, 1176, 1670, 1669), (1176, 1177, 1671, 1670), (970, 971, 1520, 1519), (935, 915, 1477, 1493), (916, 936, 1494, 1478), (1179, 1180, 1673, 1672), (937, 917, 1479, 1495), (1308, 1328, 1784, 1771), (150, 151, 1365, 1364), (1133, 1113, 1617, 1637), (151, 152, 1366, 1365), (976, 977, 1522, 1521), (1330, 1310, 1773, 1786), (1114, 1134, 1638, 1618), (152, 153, 1367, 1366), (153, 154, 1368, 1367), (922, 942, 1498, 1482), (154, 155, 1369, 1368), (943, 923, 1483, 1499), (155, 156, 1370, 1369), (980, 981, 1525, 1524), (884, 904, 1468, 1448), (156, 157, 1371, 1370), (981, 982, 1526, 1525), (905, 885, 1449, 1469), (887, 907, 1470, 1451), (1317, 1337, 1787, 1780), (1191, 1190, 1678, 1679), (908, 888, 1452, 1471), (1192, 1191, 1679, 1680), (1339, 1319, 1782, 1789), (1143, 1123, 1627, 1647), (1193, 1192, 1680, 1681), (1084, 1104, 1608, 1600), (987, 988, 1531, 1530), (1105, 1085, 1601, 1609), (1195, 1194, 1682, 1683), (1196, 1195, 1683, 1684), (1808, 1812, 1813, 1809), (1810, 1814, 1815, 1811), (1800, 1804, 1805, 1801), (1802, 1806, 1807, 1803), (911, 931, 1804, 1800), (1051, 1071, 1812, 1808), (932, 912, 1801, 1805), (1056, 1055, 1810, 1811), (1072, 1052, 1809, 1813), (916, 915, 1802, 1803), (1071, 1072, 1813, 1812), (931, 932, 1805, 1804), (915, 935, 1806, 1802), (1055, 1075, 1814, 1810), (1052, 1051, 1808, 1809), (936, 916, 1803, 1807)])
me_cube.materials.append(mat_material)
me_cube.use_remesh_preserve_volume = False
me_cube.use_remesh_preserve_attributes = False
me_cube.use_mirror_vertex_groups = False
me_cube.update()

# ---- objects
ob_cube = bpy.data.objects.new('Cube', me_cube)
ob_lamp = bpy.data.objects.new('Lamp', light_lamp)
ob_camera = bpy.data.objects.new('Camera', cam_camera)

# ---- transforms, parenting, visibility, modifiers, constraints
ob_cube.location = (0.0, 0.0, 0.0)
ob_cube.scale = (-23.68, -27.75, -0.1216)
ob_cube.lock_rotations_4d = False
ob_cube.empty_display_type = 'ARROWS'
ob_cube.lineart.crease_threshold = 0.0
ob_lamp.location = (4.076, 1.005, 5.904)
ob_lamp.rotation_euler = (0.6503, 0.05522, 1.866)
ob_lamp.lock_rotations_4d = False
ob_lamp.empty_display_type = 'ARROWS'
ob_lamp.color = (0.0, 0.0, 0.0, 0.0)
ob_lamp.lineart.crease_threshold = 0.0
ob_camera.location = (7.481, -6.508, 5.344)
ob_camera.rotation_euler = (1.109, 0.0, 0.8149)
ob_camera.lock_rotations_4d = False
ob_camera.empty_display_type = 'ARROWS'
ob_camera.color = (0.0, 0.0, 0.0, 0.0)
ob_camera.display_type = 'WIRE'
ob_camera.lineart.crease_threshold = 0.0

# ---- collection membership
col_collection_1.objects.link(ob_cube)
col_collection_1.objects.link(ob_lamp)
col_collection_1.objects.link(ob_camera)

# ---- scene / render settings (as saved in the file)
scene.camera = ob_camera
scene.frame_start = 1; scene.frame_end = 250; scene.frame_set(1)
scene.render.engine = 'BLENDER_EEVEE_NEXT'
scene.render.resolution_percentage = 50
scene.render.dither_intensity = 0.0
scene.cycles.use_denoising = False
scene.cycles.samples = 128
scene.cycles.sampling_pattern = 'TABULATED_SOBOL'
scene.cycles.use_adaptive_sampling = False
scene.cycles.use_light_tree = False
scene.cycles.blur_glossy = 0.0
scene.cycles.sample_clamp_indirect = 0.0
scene.view_settings.view_transform = 'Standard'
bpy.context.view_layer.update()
